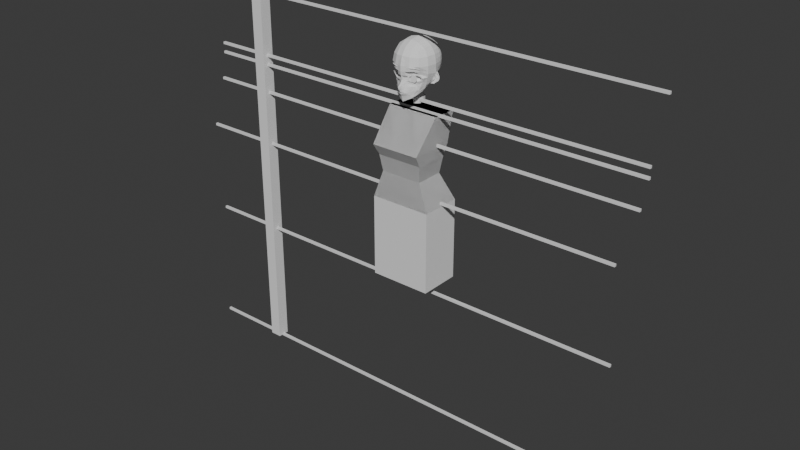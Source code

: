 # Source: Ear1.blend  (saved by Blender 5.0.119; exported with 4.5.12 LTS)
import bpy
from mathutils import Matrix  # noqa: F401  (used for matrix-valued properties, if any)

bpy.ops.wm.read_factory_settings(use_empty=True)
scene = bpy.context.scene
scene.name = 'Scene'

# ---- collections
col_collection = bpy.data.collections.new('Collection'); scene.collection.children.link(col_collection)
col_reference = bpy.data.collections.new('Reference'); scene.collection.children.link(col_reference)

# ---- world
world_world = bpy.data.worlds.new('World'); scene.world = world_world
world_world.use_nodes = True; world_world.node_tree.nodes.clear()
_N = world_world.node_tree.nodes; _L = world_world.node_tree.links
n0 = _N.new('ShaderNodeOutputWorld'); n0.name = 'World Output'; n0.location = (200, 100)
n1 = _N.new('ShaderNodeBackground'); n1.name = 'Background'; n1.location = (-200, 100)
n1.inputs[0].default_value = (0.05088, 0.05088, 0.05088, 1.0)
_L.new(n1.outputs[0], n0.inputs[0])
n0.is_active_output = True
world_world.color = (0.05088, 0.05088, 0.05088)
world_world.sun_shadow_jitter_overblur = 0.0

# ---- meshes
me_cube_022 = bpy.data.meshes.new('Cube.022')
me_cube_022.from_pydata([(-0.1284, -0.09235, 0.9399), (-0.109, -0.01943, 1.3), (-0.1284, 0.08171, 0.9399), (-0.109, 0.08472, 1.3), (0.1284, -0.09235, 0.9399), (0.109, -0.01943, 1.3), (0.1284, 0.08171, 0.9399), (0.109, 0.08472, 1.3), (-0.08744, -0.08608, 1.055), (-0.09657, -0.09671, 1.124), (-0.1023, -0.124, 1.172), (-0.1023, 0.06224, 1.172), (-0.09657, 0.04543, 1.124), (-0.08744, 0.03371, 1.055), (0.1023, 0.06224, 1.172), (0.09657, 0.04543, 1.124), (0.08744, 0.03371, 1.055), (0.1023, -0.124, 1.172), (0.09657, -0.09671, 1.124), (0.08744, -0.08608, 1.055), (0.0, 0.08171, 0.9399), (0.0, 0.08472, 1.3), (0.0, -0.09235, 0.9399), (0.0, -0.01943, 1.3), (0.0, -0.08608, 1.055), (0.0, -0.09671, 1.124), (0.0, -0.124, 1.172), (0.0, 0.03371, 1.055), (0.0, 0.04543, 1.124), (0.0, 0.06224, 1.172), (0.1284, -0.09235, 0.5999), (0.1284, 0.08171, 0.5999), (0.0, -0.09235, 0.5999), (0.0, 0.08171, 0.5999)], [], [(10, 1, 3, 11), (29, 21, 7, 14), (14, 7, 5, 17), (26, 23, 1, 10), (20, 6, 31, 33), (21, 3, 1, 23), (22, 24, 8, 0), (24, 25, 9, 8), (25, 26, 10, 9), (6, 16, 19, 4), (16, 15, 18, 19), (15, 14, 17, 18), (20, 27, 16, 6), (27, 28, 15, 16), (28, 29, 14, 15), (0, 8, 13, 2), (8, 9, 12, 13), (9, 10, 11, 12), (12, 11, 29, 28), (13, 12, 28, 27), (2, 13, 27, 20), (18, 17, 26, 25), (19, 18, 25, 24), (4, 19, 24, 22), (7, 21, 23, 5), (2, 20, 22, 0), (17, 5, 23, 26), (11, 3, 21, 29), (33, 31, 30, 32), (4, 22, 32, 30), (22, 20, 33, 32), (6, 4, 30, 31)])
_uv = me_cube_022.uv_layers.new(name='UVMap')
_uv.uv.foreach_set('vector', [0.5625, 0.0, 0.625, 0.0, 0.625, 0.25, 0.5625, 0.25, 0.5625, 0.375, 0.625, 0.375, 0.625, 0.5, 0.5625, 0.5, 0.5625, 0.5, 0.625, 0.5, 0.625, 0.75, 0.5625, 0.75, 0.5625, 0.875, 0.625, 0.875, 0.625, 1.0, 0.5625, 1.0, 0.375, 0.375, 0.375, 0.5, 0.375, 0.5, 0.375, 0.375, 0.75, 0.5, 0.875, 0.5, 0.875, 0.75, 0.75, 0.75, 0.375, 0.875, 0.4375, 0.875, 0.4375, 1.0, 0.375, 1.0, 0.4375, 0.875, 0.5, 0.875, 0.5, 1.0, 0.4375, 1.0, 0.5, 0.875, 0.5625, 0.875, 0.5625, 1.0, 0.5, 1.0, 0.375, 0.5, 0.4375, 0.5, 0.4375, 0.75, 0.375, 0.75, 0.4375, 0.5, 0.5, 0.5, 0.5, 0.75, 0.4375, 0.75, 0.5, 0.5, 0.5625, 0.5, 0.5625, 0.75, 0.5, 0.75, 0.375, 0.375, 0.4375, 0.375, 0.4375, 0.5, 0.375, 0.5, 0.4375, 0.375, 0.5, 0.375, 0.5, 0.5, 0.4375, 0.5, 0.5, 0.375, 0.5625, 0.375, 0.5625, 0.5, 0.5, 0.5, 0.375, 0.0, 0.4375, 0.0, 0.4375, 0.25, 0.375, 0.25, 0.4375, 0.0, 0.5, 0.0, 0.5, 0.25, 0.4375, 0.25, 0.5, 0.0, 0.5625, 0.0, 0.5625, 0.25, 0.5, 0.25, 0.5, 0.25, 0.5625, 0.25, 0.5625, 0.375, 0.5, 0.375, 0.4375, 0.25, 0.5, 0.25, 0.5, 0.375, 0.4375, 0.375, 0.375, 0.25, 0.4375, 0.25, 0.4375, 0.375, 0.375, 0.375, 0.5, 0.75, 0.5625, 0.75, 0.5625, 0.875, 0.5, 0.875, 0.4375, 0.75, 0.5, 0.75, 0.5, 0.875, 0.4375, 0.875, 0.375, 0.75, 0.4375, 0.75, 0.4375, 0.875, 0.375, 0.875, 0.625, 0.5, 0.75, 0.5, 0.75, 0.75, 0.625, 0.75, 0.125, 0.5, 0.25, 0.5, 0.25, 0.75, 0.125, 0.75, 0.5625, 0.75, 0.625, 0.75, 0.625, 0.875, 0.5625, 0.875, 0.5625, 0.25, 0.625, 0.25, 0.625, 0.375, 0.5625, 0.375, 0.25, 0.5, 0.375, 0.5, 0.375, 0.75, 0.25, 0.75, 0.375, 0.75, 0.375, 0.875, 0.375, 0.875, 0.375, 0.75, 0.25, 0.75, 0.25, 0.5, 0.25, 0.5, 0.25, 0.75, 0.375, 0.5, 0.375, 0.75, 0.375, 0.75, 0.375, 0.5])
me_cube_022.update()
me_cylinder = bpy.data.meshes.new('Cylinder')
me_cylinder.from_pydata([(0.0, 1.0, -1.0), (0.0, 1.0, 1.0), (0.0, -1.0, -1.0), (0.0, -1.0, 1.0), (-0.3827, -0.9239, -1.0), (-0.3827, -0.9239, 1.0), (-0.7071, -0.7071, -1.0), (-0.7071, -0.7071, 1.0), (-0.9239, -0.3827, -1.0), (-0.9239, -0.3827, 1.0), (-1.0, 0.0, -1.0), (-1.0, 0.0, 1.0), (-0.9239, 0.3827, -1.0), (-0.9239, 0.3827, 1.0), (-0.7071, 0.7071, -1.0), (-0.7071, 0.7071, 1.0), (-0.3827, 0.9239, -1.0), (-0.3827, 0.9239, 1.0)], [], [(2, 3, 5, 4), (4, 5, 7, 6), (6, 7, 9, 8), (8, 9, 11, 10), (10, 11, 13, 12), (12, 13, 15, 14), (14, 15, 17, 16), (16, 17, 1, 0)])
_uv = me_cylinder.uv_layers.new(name='UVMap')
_uv.uv.foreach_set('vector', [0.5, 0.5, 0.5, 1.0, 0.4375, 1.0, 0.4375, 0.5, 0.4375, 0.5, 0.4375, 1.0, 0.375, 1.0, 0.375, 0.5, 0.375, 0.5, 0.375, 1.0, 0.3125, 1.0, 0.3125, 0.5, 0.3125, 0.5, 0.3125, 1.0, 0.25, 1.0, 0.25, 0.5, 0.25, 0.5, 0.25, 1.0, 0.1875, 1.0, 0.1875, 0.5, 0.1875, 0.5, 0.1875, 1.0, 0.125, 1.0, 0.125, 0.5, 0.125, 0.5, 0.125, 1.0, 0.0625, 1.0, 0.0625, 0.5, 0.0625, 0.5, 0.0625, 1.0, 0.0, 1.0, 0.0, 0.5])
me_cylinder.update()
me_cylinder_002 = bpy.data.meshes.new('Cylinder.002')
me_cylinder_002.from_pydata([(0.02072, 0.8785, -0.5071), (0.3705, 0.8063, -0.7089), (0.667, 0.6008, -0.88), (0.8651, 0.2933, -0.9943), (0.9347, -0.06948, -1.034), (0.8651, -0.4322, -0.9943), (0.667, -0.7398, -0.88), (0.3705, -0.9453, -0.7089), (0.02072, -1.017, -0.5071), (-0.329, -0.9453, -0.3053), (-0.6255, -0.7398, -0.1342), (-0.8237, -0.4322, -0.01986), (-0.8932, -0.06948, 0.02028), (-0.8237, 0.2933, -0.01986), (-0.6255, 0.6008, -0.1342), (-0.329, 0.8063, -0.3053)], [], [(0, 1, 2, 3, 4, 5, 6, 7, 8, 9, 10, 11, 12, 13, 14, 15)])
_uv = me_cylinder_002.uv_layers.new(name='UVMap')
_uv.uv.foreach_set('vector', [0.75, 0.49, 0.8418, 0.4717, 0.9197, 0.4197, 0.9717, 0.3418, 0.99, 0.25, 0.9717, 0.1582, 0.9197, 0.08029, 0.8418, 0.02827, 0.75, 0.01, 0.6582, 0.02827, 0.5803, 0.08029, 0.5283, 0.1582, 0.51, 0.25, 0.5283, 0.3418, 0.5803, 0.4197, 0.6582, 0.4717])
me_cylinder_002.update()
me_cube_003 = bpy.data.meshes.new('Cube.003')
me_cube_003.from_pydata([(0.611, 0.8581, 0.9219), (0.0, 1.02, 1.069), (0.3529, 0.9551, 1.01), (0.6991, 0.9551, 0.6553), (0.7415, 1.002, 0.26), (0.7047, 0.9579, -0.1547), (0.6991, 0.5649, 1.01), (0.7698, 0.13, 1.081), (0.0, 1.318, -0.1951), (0.0, 1.362, 0.26), (0.0, 1.276, 0.7021), (0.373, 1.213, -0.1759), (0.3917, 1.25, 0.26), (0.3741, 1.176, 0.6765), (0.918, 0.5876, -0.1703), (0.9676, 0.6076, 0.26), (0.8998, 0.5882, 0.6765), (1.083, 0.18, -0.2294), (1.083, 0.13, 0.2599), (1.004, 0.13, 0.7085), (0.3741, 0.5882, 1.211), (0.0, 0.6163, 1.302), (0.4019, 0.13, 1.315), (0.0, 0.1608, 1.402), (0.1803, 0.9913, 1.043), (0.507, 0.9061, 0.9655), (0.6546, 0.9061, 0.8168), (0.73, 0.9891, 0.4646), (0.7312, 0.9904, 0.05292), (0.6546, 0.7425, 0.9655), (0.7321, 0.3551, 1.043), (0.0, 1.344, 0.04241), (0.0, 1.341, 0.4858), (0.1928, 1.28, -0.1806), (0.1976, 1.317, 0.26), (0.1894, 1.235, 0.6899), (0.3868, 1.234, 0.04433), (0.3865, 1.232, 0.4737), (0.0, 1.168, 0.8992), (0.3599, 1.084, 0.8578), (0.548, 1.084, 0.6623), (0.5771, 1.146, 0.26), (0.5468, 1.103, -0.1657), (0.9531, 0.6021, 0.04433), (0.9505, 0.6019, 0.4737), (0.9969, 0.3531, -0.1909), (1.028, 0.3742, 0.26), (0.9534, 0.3651, 0.6899), (1.069, 0.1395, 0.0333), (1.053, 0.13, 0.4866), (0.8264, 0.7866, -0.1618), (0.8728, 0.8197, 0.26), (0.8166, 0.7877, 0.6623), (0.8166, 0.5725, 0.8578), (0.8961, 0.13, 0.9014), (0.1894, 0.603, 1.264), (0.3875, 0.3651, 1.264), (0.0, 0.3839, 1.37), (0.206, 0.1352, 1.364), (0.3599, 0.7877, 1.127), (0.0, 0.8331, 1.204), (0.5911, 0.13, 1.207), (0.548, 0.5725, 1.127), (0.1965, 1.3, 0.03994), (0.1951, 1.296, 0.48), (0.1832, 1.133, 0.8803), (0.5218, 1.011, 0.8316), (0.5689, 1.13, 0.4676), (0.5695, 1.132, 0.05018), (1.013, 0.3727, 0.03933), (1.009, 0.3714, 0.48), (0.8602, 0.8113, 0.05018), (0.8582, 0.8107, 0.4676), (0.7501, 0.7588, 0.8316), (0.8607, 0.3584, 0.8803), (0.197, 0.3737, 1.323), (0.5218, 0.7588, 1.061), (0.1832, 0.8123, 1.172), (0.5704, 0.3584, 1.172), (0.6494, -0.5893, -0.9402), (0.632, -0.6212, 0.9428), (0.5807, 0.8851, -0.5577), (0.3348, 1.114, -0.6243), (0.0, 1.131, -0.6048), (0.7842, -0.3005, -0.8909), (0.8353, 0.1087, -0.721), (0.6976, 0.5475, -0.6078), (0.7316, -0.3157, 1.042), (0.7316, -0.7308, 0.6649), (0.7816, -0.7859, 0.2595), (0.0, -1.143, -1.073), (0.3896, -0.8785, -1.013), (0.3542, -0.7308, 1.042), (0.0, -0.7859, 1.092), (0.9968, -0.3424, -0.1422), (1.017, -0.3705, 0.2599), (0.9447, -0.345, 0.6917), (0.4041, -1.045, 0.2564), (0.3809, -0.9653, 0.6913), (0.0, -1.127, -0.2117), (0.0, -1.16, 0.27), (0.0, -1.045, 0.7143), (0.3844, -0.5025, -1.307), (0.0, -0.6069, -1.499), (0.1834, 0.1109, -1.214), (0.0, -0.1677, -1.363), (0.0, 0.7289, -0.9595), (0.1425, 0.5617, -1.069), (0.4152, -0.8161, -1.334), (0.203, 0.2676, -1.144), (0.0, -0.9848, -1.551), (0.5761, 0.05609, -0.9727), (0.6006, -0.3325, -1.115), (0.3809, -0.345, 1.256), (0.0, -0.3705, 1.328), (0.5822, -0.6012, -1.176), (0.3014, 0.6919, -0.9724), (0.0, -0.3715, -1.428), (0.3192, -0.1363, -1.258), (0.4233, 0.0604, -1.104), (0.0, 0.8574, -0.8993), (0.6487, 0.9342, -0.3504), (0.3542, 1.199, -0.384), (0.0, 1.246, -0.3938), (0.8788, -0.2936, -0.5606), (0.813, 0.5766, -0.4013), (0.0, -1.124, -0.5486), (0.3642, 1.217, -0.2789), (0.0, 1.29, -0.2938), (0.9494, -0.3154, -0.3127), (0.9919, 0.131, -0.4055), (0.8708, 0.5799, -0.2832), (0.0, -1.083, -0.4279), (0.6834, 0.9447, -0.2428), (0.1363, -1.101, -1.065), (0.1771, -0.7583, 1.067), (0.2024, -1.088, 0.2512), (0.1905, -1.005, 0.7027), (0.2274, -0.5921, -1.425), (0.1303, -0.0215, -1.295), (0.2059, -0.9186, -1.441), (0.1904, -0.3578, 1.292), (0.201, -0.272, -1.357), (0.0, -1.066, -1.26), (0.2898, -0.973, -1.039), (0.0, -1.217, -0.938), (0.1905, -0.9988, -1.212), (0.137, -1.089, -0.8992), (0.0, -1.144, -1.087), (0.1392, -1.101, -1.074), (0.1859, -1.081, -1.066), (0.0, -1.32, -0.7998), (0.0, -1.22, -0.6619), (0.07701, -1.089, -0.6633), (0.06827, -1.172, -0.8301), (0.06569, -1.159, -0.9327), (0.07367, -1.122, -1.068), (0.04775, -1.19, -0.8803), (0.0, -1.289, -0.8697), (0.4752, 1.013, -0.5867), (0.5179, -0.756, -0.9543), (0.4931, -0.676, 0.9926), (0.5928, -0.9153, 0.2587), (0.5562, -0.848, 0.6781), (0.4877, -0.3896, -1.208), (0.499, -0.7061, -1.254), (0.5562, -0.3304, 1.149), (0.4875, 0.6148, -0.8318), (0.7532, 0.3288, -0.6371), (0.5118, 1.088, -0.3665), (0.5297, 1.101, -0.2648), (0.7053, -0.6265, -0.2351), (0.3707, -0.8381, -0.2303), (0.773, -0.6041, -0.4635), (0.422, -0.8319, -0.5449), (0.3023, -0.8806, -0.3045), (0.3507, -0.8848, -0.4851), (0.3259, -0.8968, -0.4334), (0.5501, -0.7313, -0.1816), (0.5294, -0.7332, -0.5485), (0.802, -0.6025, -0.3242), (0.09702, -0.3304, -1.401), (0.07586, -1.123, -1.08), (0.113, -0.5996, -1.463), (0.06264, -0.1125, -1.343), (0.1016, -0.9541, -1.499), (0.09607, -1.038, -1.241), (0.0, -1.034, -1.371), (0.213, -0.9529, -1.294), (0.1014, -0.9961, -1.349), (0.6137, 0.9148, -0.4576), (0.749, -0.5532, -0.7337), (0.3438, 1.166, -0.4992), (0.0, 1.191, -0.4951), (0.837, -0.2876, -0.7322), (0.9379, 0.1247, -0.5537), (0.7555, 0.566, -0.5129), (0.382, -0.879, -0.7641), (0.4927, 1.059, -0.4734), (0.5304, -0.7348, -0.7507), (0.6988, -0.318, -1.015), (0.6716, 0.0634, -0.8646), (0.6075, -0.5978, -1.071), (0.3721, -0.873, -1.177), (0.49, -0.7531, -1.122), (0.1669, -1.02, -0.7759), (0.0, -1.335, -0.7235), (0.07646, -1.139, -0.7486), (0.1739, -1.086, -1.065), (0.2458, -1.009, -0.9636), (0.3461, -0.9211, -0.9117), (0.1755, -1.086, -1.07), (0.2762, -0.9661, -1.136), (0.7442, -0.6103, -0.1994), (0.77, -0.5708, -0.1685), (0.2138, -0.9593, -0.08329), (0.3602, -0.8461, -0.1698), (0.805, -0.5303, -0.545), (0.7903, -0.5844, -0.4899), (0.3168, -0.8381, -0.5704), (0.3107, -0.8484, -0.6573), (0.2191, -1.051, -0.199), (0.2542, -0.9148, -0.2475), (0.1599, -0.956, -0.5205), (0.05576, -1.056, -0.5423), (0.1633, -0.9336, -0.4446), (0.06365, -1.022, -0.4414), (0.5679, -0.7271, -0.1324), (0.5693, -0.7198, -0.1008), (0.5348, -0.6968, -0.6703), (0.5305, -0.7031, -0.591), (0.894, -0.5337, -0.325), (0.8639, -0.5835, -0.3256), (0.166, -0.9826, -0.6471), (0.4642, 0.9416, -0.6916), (0.0, 1.057, -0.7134), (0.3281, 1.032, -0.7466), (0.5504, 0.8598, -0.6369), (0.61, 0.5605, -0.7085), (0.1874, 0.4269, -1.103), (0.3733, 0.3971, -0.9944), (0.8281, 0.3907, -0.4424), (0.9072, 0.3854, -0.3072), (0.7958, 0.3612, -0.5448), (0.53, 0.35, -0.8583), (0.657, 0.3176, -0.7429), (0.6478, 0.732, -0.5717), (0.3226, 0.9036, -0.8635), (0.0, 0.9662, -0.8144), (0.7511, 0.76, -0.3659), (0.7926, 0.7716, -0.2602), (0.4717, 0.8146, -0.7757), (0.7013, 0.7467, -0.472), (0.5791, 0.7429, -0.6708), (0.1725, 1.155, -0.6315), (0.07643, 0.6618, -1.025), (0.1395, 0.8233, -0.9655), (0.1812, 1.249, -0.3925), (0.1857, 1.278, -0.2885), (0.1766, 1.209, -0.5076), (0.1686, 1.076, -0.7529), (0.1612, 0.9666, -0.8668), (0.7566, -0.7583, 0.4622), (0.9808, -0.3578, 0.4758), (0.3925, -1.005, 0.4738), (0.0, -1.111, 0.4952), (0.1964, -1.046, 0.477), (0.5745, -0.8816, 0.4684), (0.6818, -0.676, 0.8039), (0.8382, -0.3304, 0.8671), (0.3676, -0.848, 0.8668), (0.0, -0.9153, 0.9033), (0.1838, -0.8816, 0.8851), (0.5247, -0.762, 0.8354), (1.007, -0.359, 0.01056), (0.0, -1.158, -0.01845), (0.7734, -0.6619, 0.01214), (0.5782, -0.9159, 0.03284), (0.3705, -1.052, 0.01417), (0.1762, -1.106, -0.01026), (0.0, -1.105, -0.3198), (0.2941, -0.8952, -0.373), (0.07028, -1.013, -0.3213), (0.1622, -0.9242, -0.343), (0.405, 1.063, -0.6055), (0.6014, -0.6978, -0.943), (0.4577, 1.162, -0.1735), (0.5421, -0.6597, -1.219), (0.3945, 0.6534, -0.9021), (0.5442, -0.3611, -1.162), (0.433, 1.143, -0.3753), (0.4469, 1.159, -0.2718), (0.6377, -0.6803, -0.5309), (0.6045, -0.644, -0.7422), (0.4182, 1.112, -0.4863), (0.5561, -0.6745, -1.097), (0.6415, -0.6437, -0.5744), (0.6417, -0.6136, -0.6456), (0.3962, 0.9867, -0.7191), (0.4997, 0.05824, -1.038), (0.4516, 0.3736, -0.9263), (0.3972, 0.8591, -0.8196), (0.1494, -1.103, -1.04), (0.0, -1.156, -1.121), (0.2146, -1.061, -1.062), (0.0, -1.165, -1.05), (0.1648, -1.087, -1.101), (0.07985, -1.135, -1.043), (0.08796, -1.128, -1.11), (0.196, -1.075, -1.046), (0.2049, -1.064, -1.084), (0.0, -1.133, -1.157), (0.2402, -1.03, -1.054), (0.0, -1.192, -1.011), (0.1773, -1.055, -1.142), (0.07581, -1.144, -0.9985), (0.09275, -1.101, -1.149), (0.2103, -1.054, -1.014), (0.2296, -1.029, -1.104), (0.1449, -1.097, -0.9888), (0.7142, -0.6184, -0.2185), (0.5541, -0.7292, -0.1664), (0.8408, -0.593, -0.3263), (0.3646, -0.8421, -0.1991), (0.2764, -0.8977, -0.2753), (0.7832, -0.5942, -0.4767), (0.5297, -0.7182, -0.5698), (0.3711, -0.835, -0.5572), (0.2459, -0.9152, -0.4404), (0.2566, -0.9204, -0.5043), (0.2272, -0.9097, -0.358), (0.6392, -0.662, -0.5528), (0.07265, -1.154, -0.7865), (0.0, -1.328, -0.762), (0.153, -1.052, -0.833), (0.7142, -0.6184, -0.2185), (0.5541, -0.7292, -0.1664), (0.8408, -0.593, -0.3263), (0.3646, -0.8421, -0.1991), (0.2764, -0.8977, -0.2753), (0.7832, -0.5942, -0.4767), (0.5297, -0.7182, -0.5698), (0.3711, -0.835, -0.5572), (0.2459, -0.9152, -0.4404), (0.2566, -0.9204, -0.5043), (0.2272, -0.9097, -0.358), (0.6392, -0.662, -0.5528), (0.7053, -0.6265, -0.2351), (0.3707, -0.8381, -0.2303), (0.773, -0.6041, -0.4635), (0.422, -0.8319, -0.5449), (0.3023, -0.8806, -0.3045), (0.3507, -0.8848, -0.4851), (0.3259, -0.8968, -0.4334), (0.5501, -0.7313, -0.1816), (0.5294, -0.7332, -0.5485), (0.802, -0.6025, -0.3242), (0.2941, -0.8952, -0.373), (0.6377, -0.6803, -0.5309), (0.6988, -0.5923, -0.2401), (0.375, -0.797, -0.2355), (0.7643, -0.5707, -0.4611), (0.4247, -0.791, -0.5398), (0.3089, -0.8382, -0.3072), (0.3557, -0.8422, -0.4819), (0.3317, -0.8538, -0.4319), (0.5487, -0.6938, -0.1883), (0.5286, -0.6956, -0.5432), (0.7924, -0.5691, -0.3262), (0.3009, -0.8523, -0.3735), (0.6334, -0.6444, -0.5263), (0.6676, -0.4722, -0.2639), (0.396, -0.644, -0.26), (0.7226, -0.4541, -0.4493), (0.4377, -0.639, -0.5154), (0.3405, -0.6785, -0.3202), (0.3798, -0.6819, -0.4668), (0.3597, -0.6917, -0.4249), (0.5417, -0.5574, -0.2205), (0.5248, -0.5589, -0.5182), (0.7462, -0.4528, -0.3362), (0.3338, -0.6904, -0.3758), (0.6128, -0.5159, -0.504), (0.3786, -0.66, -0.3792), (0.4953, -0.5811, -0.4006), (0.6211, -0.4862, -0.4255), (0.7664, -0.1129, -0.8277), (1.05, -0.1203, 0.2599), (0.8671, -0.1002, 0.8843), (0.3518, -0.3194, -1.283), (0.0, -0.4892, -1.464), (0.5884, -0.1382, -1.044), (0.9081, -0.09974, -0.5407), (0.9748, -0.1038, -0.3342), (0.1982, -0.1113, 1.328), (0.2142, -0.4321, -1.391), (0.5737, -0.1002, 1.178), (0.4555, -0.1646, -1.156), (0.105, -0.465, -1.432), (0.8536, -0.1016, -0.7003), (0.6852, -0.1273, -0.9399), (1.038, -0.1097, 0.02193), (0.9743, -0.1075, 0.7001), (0.3914, -0.1075, 1.285), (0.7507, -0.09287, 1.062), (1.017, -0.1139, 0.4812), (0.5219, -0.1514, -1.1), (1.026, -0.1074, -0.1652), (0.0, -0.1049, 1.373), (0.4299, 0.9306, 0.9878), (0.461, 1.13, 0.6694), (0.4844, 1.198, 0.26), (1.121, 0.3077, -0.3229), (0.4965, 0.13, 1.261), (0.461, 0.5804, 1.169), (0.4408, 1.048, 0.8447), (0.4777, 1.181, 0.4707), (0.4781, 1.183, 0.04726), (0.4408, 0.7732, 1.094), (0.479, 0.3617, 1.218), (0.4237, -0.7034, 1.017), (0.4984, -0.98, 0.2576), (0.4686, -0.9067, 0.6847), (0.4685, -0.3377, 1.202), (0.4604, -0.7847, -0.206), (0.3864, -0.8583, -0.515), (0.2744, -0.9495, -0.77), (0.1551, -1.093, -1.065), (0.1914, -1.049, -0.9314), (0.3915, -0.8396, -0.09202), (0.464, -0.7866, -0.1511), (0.2384, -0.9155, -0.6522), (0.2383, -0.897, -0.5455), (0.4835, -0.9433, 0.4711), (0.4461, -0.805, 0.8511), (0.4743, -0.9838, 0.0235), (0.1727, -1.089, -1.043), (0.1776, -1.076, -1.001), (0.3139, -0.8777, -0.5307), (0.4594, -0.7857, -0.1827), (0.2496, -0.9866, -0.8723), (0.4604, -0.7847, -0.206), (0.3864, -0.8583, -0.515), (0.4619, -0.7454, -0.2119), (0.3902, -0.8166, -0.5109), (0.4688, -0.6007, -0.2402), (0.4087, -0.6604, -0.4911), (0.437, -0.6206, -0.3899), (0.4825, -0.1039, 1.232), (1.191, 0.2176, -0.3717), (1.023, 0.1956, -0.667), (1.106, 0.215, -0.5893), (1.031, 0.2983, -0.5559), (1.161, 0.2231, -0.4795), (1.095, 0.3045, -0.431), (0.9501, 0.1676, -0.7226), (0.9017, 0.2554, -0.6946), (0.9482, 0.2928, -0.6438), (1.17, 0.2016, -0.2814), (0.8642, 0.1314, -0.7395), (0.8093, 0.2708, -0.6735), (1.039, 0.326, -0.2584), (0.9759, 0.3588, -0.3784), (0.9055, 0.3657, -0.5093), (0.8523, 0.3403, -0.604), (0.8866, 0.06338, -0.625), (0.9497, 0.07111, -0.5177), (1.179, 0.2135, -0.2597), (1.215, 0.2293, -0.3622), (0.9944, 0.09235, -0.381), (0.8268, 0.1271, -0.7709), (0.7712, 0.07972, -0.7702), (1.072, 0.1687, -0.1949), (1.024, 0.2152, -0.6995), (1.141, 0.2314, -0.6141), (1.207, 0.2424, -0.4885), (0.9547, 0.1705, -0.7583), (0.9863, 0.2013, -0.5029), (1.062, 0.2128, -0.554), (0.9987, 0.1894, -0.4345), (0.9901, 0.1653, -0.397), (0.9532, 0.1876, -0.5488), (0.9992, 0.1944, -0.6282), (1.106, 0.2154, -0.446), (0.9282, 0.1671, -0.5641), (1.075, 0.2316, -0.2929), (0.9059, 0.1619, -0.6797), (1.137, 0.2326, -0.3744), (0.8753, 0.1416, -0.6805), (1.059, 0.1984, -0.255), (0.95, 0.1761, -0.681), (0.9086, 0.09766, -0.5994), (0.9109, 0.1533, -0.6156), (0.9702, 0.134, -0.4928), (1.01, 0.1266, -0.3475), (1.056, 0.2071, -0.3738), (1.012, 0.163, -0.3465), (0.9564, 0.1845, -0.5991), (1.019, 0.2079, -0.5208), (0.9442, 0.1646, -0.4802), (0.9606, 0.1999, -0.4883), (0.9302, 0.1777, -0.5296), (0.9665, 0.1778, -0.4201), (0.9303, 0.1661, -0.5167), (0.9583, 0.1679, -0.4359), (0.9694, 0.193, -0.4442), (0.9428, 0.1913, -0.5199), (0.8992, 0.2083, -0.4525), (0.9069, 0.1938, -0.4581), (0.911, 0.2116, -0.4605), (0.9102, 0.1964, -0.4832), (0.8803, 0.2305, -0.4027), (0.9113, 0.1891, -0.4812), (0.9002, 0.203, -0.4276), (0.9022, 0.2268, -0.4283), (0.9153, 0.2023, -0.4835), (0.9216, 0.1872, -0.5054), (0.9283, 0.1969, -0.4989), (0.9351, 0.2043, -0.4734), (0.9374, 0.2046, -0.4384), (0.9261, 0.1792, -0.4688), (0.9306, 0.1843, -0.4358), (0.9217, 0.1793, -0.4957), (0.9333, 0.1964, -0.4174), (0.8661, 0.04349, -0.6614), (0.9327, 0.03485, -0.5198), (1.001, 0.0819, -0.35), (0.8927, 0.1127, -0.6176), (1.004, 0.1147, -0.3763), (0.9241, 0.1465, -0.5543), (0.956, 0.1487, -0.4865), (0.9847, 0.148, -0.3873), (0.9669, 0.1011, -0.5656), (1.005, 0.11, -0.5201), (1.022, 0.1162, -0.4588), (0.9879, 0.09231, -0.5228), (1.001, 0.1244, -0.5103), (0.9539, 0.08343, -0.5761), (1.014, 0.1023, -0.4587), (0.9748, 0.1171, -0.5475), (1.016, 0.1273, -0.462), (0.0, 0.7932, -0.9294), (0.2219, 0.6268, -1.021), (0.3132, 0.164, -1.124), (0.0, -0.2696, -1.396), (0.2513, -0.0127, -1.236), (0.1656, -0.1467, -1.326), (0.07983, -0.2214, -1.372), (0.2803, 0.412, -1.049), (0.108, 0.7425, -0.9951)], [(346, 341), (345, 339), (344, 343), (343, 345), (341, 342), (342, 344), (340, 346), (337, 340), (338, 336), (339, 338), (335, 337), (336, 335)], [(8, 31, 63, 33), (31, 9, 34, 63), (63, 34, 12, 36), (33, 63, 36, 11), (9, 32, 64, 34), (32, 10, 35, 64), (64, 35, 13, 37), (34, 64, 37, 12), (10, 38, 65, 35), (38, 1, 24, 65), (65, 24, 2, 39), (35, 65, 39, 13), (410, 415, 66, 40), (415, 409, 25, 66), (66, 25, 0, 26), (40, 66, 26, 3), (411, 416, 67, 41), (416, 410, 40, 67), (67, 40, 3, 27), (41, 67, 27, 4), (286, 417, 68, 42), (417, 411, 41, 68), (68, 41, 4, 28), (42, 68, 28, 5), (14, 43, 69, 45), (43, 15, 46, 69), (69, 46, 18, 48), (45, 69, 48, 472), (15, 44, 70, 46), (44, 16, 47, 70), (70, 47, 19, 49), (46, 70, 49, 18), (5, 28, 71, 50), (28, 4, 51, 71), (71, 51, 15, 43), (50, 71, 43, 14), (4, 27, 72, 51), (27, 3, 52, 72), (72, 52, 16, 44), (51, 72, 44, 15), (3, 26, 73, 52), (26, 0, 29, 73), (73, 29, 6, 53), (52, 73, 53, 16), (16, 53, 74, 47), (53, 6, 30, 74), (74, 30, 7, 54), (47, 74, 54, 19), (20, 55, 75, 56), (55, 21, 57, 75), (75, 57, 23, 58), (56, 75, 58, 22), (0, 25, 76, 29), (409, 2, 59, 418), (418, 59, 20, 414), (29, 76, 62, 6), (2, 24, 77, 59), (24, 1, 60, 77), (77, 60, 21, 55), (59, 77, 55, 20), (6, 62, 78, 30), (414, 20, 56, 419), (419, 56, 22, 413), (30, 78, 61, 7), (170, 42, 5, 133), (258, 33, 11, 127), (401, 387, 95, 274), (405, 402, 96, 263), (250, 50, 14, 131), (388, 404, 87, 269), (269, 87, 80, 268), (263, 96, 88, 262), (393, 407, 94, 129), (455, 450, 482, 490), (266, 137, 101, 265), (400, 200, 112, 391), (433, 422, 98, 264), (434, 420, 92, 270), (272, 135, 93, 271), (138, 102, 108, 140), (289, 112, 115, 287), (316, 311, 143, 186), (254, 82, 236, 260), (159, 81, 237, 234), (548, 240, 119, 543), (200, 202, 115, 112), (406, 299, 111, 391), (204, 203, 108, 165), (394, 408, 114, 141), (546, 545, 118, 142), (141, 114, 93, 135), (423, 113, 92, 420), (448, 403, 113, 423), (395, 389, 102, 138), (549, 542, 107, 255), (244, 167, 238, 245), (201, 245, 168, 471), (319, 147, 155, 315), (463, 462, 454, 452), (399, 392, 124, 194), (252, 249, 125, 196), (259, 257, 122, 192), (198, 169, 121, 190), (461, 467, 468, 412), (392, 393, 129, 124), (249, 250, 131, 125), (257, 258, 127, 122), (169, 170, 133, 121), (398, 395, 138, 183), (113, 141, 135, 92), (547, 546, 142, 181), (403, 394, 141, 113), (203, 188, 140, 108), (183, 138, 140, 185), (270, 92, 135, 272), (264, 98, 137, 266), (304, 309, 208, 150), (189, 187, 110, 185), (306, 310, 211, 149), (206, 207, 153, 152), (145, 155, 157, 158), (154, 157, 155, 147), (315, 155, 145, 313), (158, 157, 154, 151), (290, 291, 170, 169), (294, 290, 169, 198), (86, 196, 243, 168), (300, 288, 167, 244), (404, 396, 166, 87), (87, 166, 161, 80), (295, 204, 165, 287), (284, 159, 234, 298), (102, 164, 165, 108), (268, 80, 161, 273), (262, 88, 163, 267), (291, 286, 42, 170), (188, 189, 185, 140), (103, 183, 185, 110), (544, 547, 181, 117), (390, 398, 183, 103), (314, 316, 186, 146), (146, 186, 189, 188), (186, 143, 187, 189), (285, 293, 199, 160), (284, 294, 198, 159), (159, 198, 190, 81), (254, 259, 192, 82), (246, 252, 196, 86), (84, 194, 191, 79), (386, 399, 194, 84), (470, 460, 456, 476), (160, 199, 197, 210, 91), (285, 160, 204, 295), (160, 91, 203, 204), (84, 79, 202, 200), (386, 84, 200, 400), (91, 144, 212, 203), (151, 154, 332, 333), (147, 334, 332, 154), (91, 210, 209, 144), (437, 428, 147, 319), (428, 440, 334, 147), (203, 212, 146, 188), (318, 212, 144, 312), (429, 215, 216, 430), (230, 219, 220, 229), (215, 221, 222, 216), (432, 223, 233, 431), (226, 224, 223, 225), (282, 226, 225, 283), (214, 228, 227, 213), (296, 230, 229, 297), (232, 218, 217, 231), (213, 232, 231, 214), (276, 89, 162, 277), (274, 95, 89, 276), (320, 321, 178, 171), (214, 231, 129, 94), (322, 320, 171, 180), (278, 97, 136, 279), (435, 421, 97, 278), (323, 324, 175, 172), (439, 323, 172, 424), (129, 231, 217, 124), (293, 297, 229, 199), (325, 322, 180, 173), (331, 325, 173, 292), (194, 124, 217, 191), (426, 431, 233, 205), (438, 327, 174, 425), (199, 229, 220, 197), (327, 326, 179, 174), (282, 221, 99, 280), (330, 328, 177, 281), (279, 136, 100, 275), (224, 126, 152, 153), (224, 226, 132, 126), (328, 329, 176, 177), (205, 233, 153, 207), (153, 233, 223, 224), (261, 247, 116, 256), (301, 251, 167, 288), (251, 253, 238, 167), (253, 237, 81, 246), (245, 238, 86, 168), (543, 119, 118, 545), (397, 164, 102, 389), (299, 300, 244, 111), (125, 131, 242, 241), (196, 125, 241, 243), (111, 244, 245, 201), (542, 116, 240, 548), (131, 14, 45, 242), (238, 253, 246, 86), (234, 237, 253, 251), (298, 234, 251, 301), (260, 236, 247, 261), (81, 190, 252, 246), (121, 133, 250, 249), (190, 121, 249, 252), (133, 5, 50, 250), (235, 260, 261, 248), (248, 261, 256, 120), (83, 193, 259, 254), (123, 128, 258, 257), (193, 123, 257, 259), (541, 549, 255, 106), (83, 254, 260, 235), (128, 8, 33, 258), (89, 262, 267, 162), (97, 264, 266, 136), (421, 433, 264, 97), (136, 266, 265, 100), (95, 263, 262, 89), (387, 405, 263, 95), (88, 268, 273, 163), (98, 270, 272, 137), (137, 272, 271, 101), (422, 434, 270, 98), (96, 269, 268, 88), (402, 388, 269, 96), (221, 279, 275, 99), (429, 435, 278, 215), (215, 278, 279, 221), (94, 274, 276, 214), (214, 276, 277, 228), (407, 401, 274, 94), (324, 330, 281, 175), (226, 282, 280, 132), (221, 282, 283, 222), (236, 298, 301, 247), (119, 240, 300, 299), (247, 301, 288, 116), (326, 331, 292, 179), (191, 217, 297, 293), (218, 296, 297, 217), (79, 285, 295, 202), (82, 192, 294, 284), (79, 191, 293, 285), (127, 11, 286, 291), (82, 284, 298, 236), (202, 295, 287, 115), (240, 116, 288, 300), (192, 122, 290, 294), (122, 127, 291, 290), (397, 119, 299, 406), (164, 289, 287, 165), (211, 310, 304, 150), (427, 436, 302, 134), (149, 182, 308, 306), (156, 307, 305, 90), (314, 318, 310, 306), (312, 317, 309, 304), (134, 302, 307, 156), (182, 148, 303, 308), (144, 209, 317, 312), (146, 212, 318, 314), (310, 318, 312, 304), (436, 437, 319, 302), (306, 308, 316, 314), (307, 315, 313, 305), (302, 319, 315, 307), (308, 303, 311, 316), (230, 296, 331, 326), (222, 283, 330, 324), (225, 223, 329, 328), (283, 225, 328, 330), (219, 230, 326, 327), (432, 219, 327, 438), (296, 218, 325, 331), (218, 232, 322, 325), (430, 216, 323, 439), (216, 222, 324, 323), (232, 213, 320, 322), (213, 227, 321, 320), (440, 210, 197, 426), (333, 332, 207, 206), (332, 334, 205, 207), (175, 281, 357, 351), (171, 178, 354, 347), (292, 173, 349, 358), (425, 174, 350, 442), (424, 172, 348, 441), (179, 292, 358, 355), (177, 176, 352, 353), (174, 179, 355, 350), (173, 180, 356, 349), (281, 177, 353, 357), (172, 175, 351, 348), (180, 171, 347, 356), (351, 357, 369, 363), (441, 348, 360, 443), (355, 358, 370, 367), (353, 352, 364, 365), (358, 349, 361, 370), (350, 355, 367, 362), (349, 356, 368, 361), (357, 353, 365, 369), (348, 351, 363, 360), (356, 347, 359, 368), (347, 354, 366, 359), (442, 350, 362, 444), (361, 368, 380, 373), (369, 365, 377, 381), (360, 363, 375, 372), (368, 359, 371, 380), (359, 366, 378, 371), (444, 362, 374, 446), (363, 369, 381, 375), (443, 360, 372, 445), (367, 370, 382, 379), (365, 364, 376, 377), (370, 361, 373, 382), (362, 367, 379, 374), (375, 381, 383, 372), (381, 377, 376, 383), (445, 447, 384, 378), (447, 446, 374, 384), (378, 384, 385, 371), (384, 374, 379, 385), (371, 385, 373, 380), (385, 379, 382, 373), (164, 397, 406, 289), (472, 48, 401, 407), (19, 54, 388, 402), (18, 49, 405, 387), (119, 397, 389, 118), (471, 386, 400, 201), (471, 524, 399, 386), (117, 181, 398, 390), (7, 61, 396, 404), (22, 58, 394, 403), (181, 142, 395, 398), (525, 526, 393, 392), (524, 525, 392, 399), (142, 118, 389, 395), (413, 22, 403, 448), (58, 23, 408, 394), (289, 406, 391, 112), (201, 400, 391, 111), (526, 472, 407, 393), (54, 7, 404, 388), (49, 19, 402, 405), (48, 18, 387, 401), (61, 413, 448, 396), (383, 376, 446, 447), (372, 383, 447, 445), (366, 443, 445, 378), (364, 444, 446, 376), (352, 442, 444, 364), (354, 441, 443, 366), (178, 424, 441, 354), (176, 425, 442, 352), (334, 440, 426, 205), (227, 430, 439, 321), (223, 432, 438, 329), (309, 317, 437, 436), (208, 309, 436, 427), (228, 277, 435, 429), (163, 273, 434, 422), (162, 267, 433, 421), (329, 438, 425, 176), (197, 220, 431, 426), (321, 439, 424, 178), (277, 162, 421, 435), (219, 432, 431, 220), (228, 429, 430, 227), (209, 210, 440, 428), (317, 209, 428, 437), (396, 448, 423, 166), (166, 423, 420, 161), (273, 161, 420, 434), (267, 163, 422, 433), (78, 419, 413, 61), (62, 414, 419, 78), (76, 418, 414, 62), (25, 409, 418, 76), (36, 12, 411, 417), (11, 36, 417, 286), (37, 13, 410, 416), (12, 37, 416, 411), (39, 2, 409, 415), (13, 39, 415, 410), (454, 412, 468, 475), (457, 452, 474, 473), (452, 454, 475, 474), (456, 457, 473, 476), (462, 461, 412, 454), (449, 458, 485, 487), (459, 455, 490, 486), (464, 463, 452, 457), (460, 464, 457, 456), (527, 85, 488, 492), (451, 453, 483, 478), (168, 243, 464, 460), (243, 241, 463, 464), (480, 531, 504, 502), (458, 17, 489, 485), (242, 45, 461, 462), (471, 168, 460, 470), (45, 472, 467, 461), (241, 242, 462, 463), (85, 459, 486, 488), (469, 466, 535, 538), (458, 449, 468, 467), (528, 469, 538, 534), (459, 85, 471, 470), (85, 527, 524, 471), (494, 17, 472, 526), (451, 450, 473, 474), (453, 451, 474, 475), (450, 455, 476, 473), (449, 453, 475, 468), (17, 458, 467, 472), (455, 459, 470, 476), (495, 498, 478, 483), (498, 497, 482, 478), (497, 486, 490, 482), (485, 495, 483, 487), (489, 496, 495, 485), (492, 488, 486, 497), (529, 484, 501, 503), (531, 530, 499, 504), (17, 494, 496, 489), (484, 481, 506, 501), (453, 449, 487, 483), (450, 451, 478, 482), (484, 529, 527, 492), (493, 130, 540, 536), (130, 528, 534, 540), (480, 479, 495, 496), (481, 484, 492, 497), (477, 481, 497, 498), (479, 477, 498, 495), (531, 480, 496, 494), (522, 516, 510, 512), (521, 520, 508, 513), (516, 517, 515, 510), (518, 519, 514, 509), (481, 477, 500, 506), (479, 480, 502, 505), (530, 529, 503, 499), (477, 479, 505, 500), (508, 512, 510, 507), (507, 510, 515, 509), (511, 507, 509, 514), (513, 508, 507, 511), (523, 521, 513, 511), (517, 518, 509, 515), (519, 523, 511, 514), (520, 522, 512, 508), (499, 503, 522, 520), (505, 502, 523, 519), (506, 500, 518, 517), (502, 504, 521, 523), (500, 505, 519, 518), (501, 506, 517, 516), (504, 499, 520, 521), (503, 501, 516, 522), (465, 466, 525, 524), (466, 469, 526, 525), (491, 465, 524, 527), (469, 528, 494, 526), (493, 195, 529, 530), (130, 493, 530, 531), (195, 491, 527, 529), (528, 130, 531, 494), (532, 533, 535, 537), (533, 534, 538, 535), (539, 536, 533, 532), (536, 540, 534, 533), (491, 195, 539, 532), (195, 493, 536, 539), (465, 491, 532, 537), (466, 465, 537, 535), (120, 256, 549, 541), (107, 542, 548, 239), (109, 543, 545, 104), (105, 184, 547, 544), (184, 139, 546, 547), (256, 116, 542, 549), (139, 104, 545, 546), (239, 548, 543, 109)])
_uv = me_cube_003.uv_layers.new(name='UVMap')
_uv.uv.foreach_set('vector', [0.4375, 0.375, 0.4688, 0.375, 0.4688, 0.4063, 0.4375, 0.4063, 0.4688, 0.375, 0.5, 0.375, 0.5, 0.4063, 0.4688, 0.4063, 0.4688, 0.4063, 0.5, 0.4063, 0.5, 0.4375, 0.4688, 0.4375, 0.4375, 0.4063, 0.4688, 0.4063, 0.4688, 0.4375, 0.4375, 0.4375, 0.5, 0.375, 0.5313, 0.375, 0.5313, 0.4063, 0.5, 0.4063, 0.5313, 0.375, 0.5625, 0.375, 0.5625, 0.4063, 0.5313, 0.4063, 0.5313, 0.4063, 0.5625, 0.4063, 0.5625, 0.4375, 0.5313, 0.4375, 0.5, 0.4063, 0.5313, 0.4063, 0.5313, 0.4375, 0.5, 0.4375, 0.5625, 0.375, 0.5938, 0.375, 0.5938, 0.4063, 0.5625, 0.4063, 0.5938, 0.375, 0.625, 0.375, 0.625, 0.4063, 0.5938, 0.4063, 0.5938, 0.4063, 0.625, 0.4063, 0.625, 0.4375, 0.5938, 0.4375, 0.5625, 0.4063, 0.5938, 0.4063, 0.5938, 0.4375, 0.5625, 0.4375, 0.5625, 0.4531, 0.5938, 0.4531, 0.5938, 0.4688, 0.5625, 0.4688, 0.5938, 0.4531, 0.625, 0.4531, 0.625, 0.4688, 0.5938, 0.4688, 0.5938, 0.4688, 0.625, 0.4688, 0.625, 0.5, 0.5938, 0.5, 0.5625, 0.4688, 0.5938, 0.4688, 0.5938, 0.5, 0.5625, 0.5, 0.5, 0.4531, 0.5313, 0.4531, 0.5313, 0.4688, 0.5, 0.4688, 0.5313, 0.4531, 0.5625, 0.4531, 0.5625, 0.4688, 0.5313, 0.4688, 0.5313, 0.4688, 0.5625, 0.4688, 0.5625, 0.5, 0.5313, 0.5, 0.5, 0.4688, 0.5313, 0.4688, 0.5313, 0.5, 0.5, 0.5, 0.4375, 0.4531, 0.4688, 0.4531, 0.4688, 0.4688, 0.4375, 0.4688, 0.4688, 0.4531, 0.5, 0.4531, 0.5, 0.4688, 0.4688, 0.4688, 0.4688, 0.4688, 0.5, 0.4688, 0.5, 0.5, 0.4688, 0.5, 0.4375, 0.4688, 0.4688, 0.4688, 0.4688, 0.5, 0.4375, 0.5, 0.4375, 0.5625, 0.4688, 0.5625, 0.4688, 0.5937, 0.4375, 0.5938, 0.4688, 0.5625, 0.5, 0.5625, 0.5, 0.5937, 0.4688, 0.5937, 0.4688, 0.5937, 0.5, 0.5937, 0.5, 0.625, 0.4688, 0.625, 0.4375, 0.5938, 0.4688, 0.5937, 0.4688, 0.625, 0.4375, 0.625, 0.5, 0.5625, 0.5313, 0.5625, 0.5313, 0.5937, 0.5, 0.5937, 0.5313, 0.5625, 0.5625, 0.5625, 0.5625, 0.5937, 0.5313, 0.5937, 0.5313, 0.5937, 0.5625, 0.5937, 0.5625, 0.625, 0.5313, 0.625, 0.5, 0.5937, 0.5313, 0.5937, 0.5313, 0.625, 0.5, 0.625, 0.4375, 0.5, 0.4688, 0.5, 0.4688, 0.5313, 0.4375, 0.5313, 0.4688, 0.5, 0.5, 0.5, 0.5, 0.5313, 0.4688, 0.5313, 0.4688, 0.5313, 0.5, 0.5313, 0.5, 0.5625, 0.4688, 0.5625, 0.4375, 0.5313, 0.4688, 0.5313, 0.4688, 0.5625, 0.4375, 0.5625, 0.5, 0.5, 0.5313, 0.5, 0.5313, 0.5313, 0.5, 0.5313, 0.5313, 0.5, 0.5625, 0.5, 0.5625, 0.5313, 0.5313, 0.5313, 0.5313, 0.5313, 0.5625, 0.5313, 0.5625, 0.5625, 0.5313, 0.5625, 0.5, 0.5313, 0.5313, 0.5313, 0.5313, 0.5625, 0.5, 0.5625, 0.5625, 0.5, 0.5938, 0.5, 0.5938, 0.5313, 0.5625, 0.5313, 0.5938, 0.5, 0.625, 0.5, 0.625, 0.5313, 0.5938, 0.5313, 0.5938, 0.5313, 0.625, 0.5313, 0.625, 0.5625, 0.5938, 0.5625, 0.5625, 0.5313, 0.5938, 0.5313, 0.5938, 0.5625, 0.5625, 0.5625, 0.5625, 0.5625, 0.5938, 0.5625, 0.5938, 0.5937, 0.5625, 0.5937, 0.5938, 0.5625, 0.625, 0.5625, 0.625, 0.5937, 0.5938, 0.5937, 0.5938, 0.5937, 0.625, 0.5937, 0.625, 0.625, 0.5938, 0.625, 0.5625, 0.5937, 0.5938, 0.5937, 0.5938, 0.625, 0.5625, 0.625, 0.6875, 0.5625, 0.7188, 0.5625, 0.7188, 0.5937, 0.6875, 0.5937, 0.7188, 0.5625, 0.75, 0.5625, 0.75, 0.5938, 0.7188, 0.5937, 0.7188, 0.5937, 0.75, 0.5938, 0.75, 0.625, 0.7188, 0.625, 0.6875, 0.5937, 0.7188, 0.5937, 0.7188, 0.625, 0.6875, 0.625, 0.625, 0.5, 0.6563, 0.5, 0.6563, 0.5313, 0.625, 0.5313, 0.6719, 0.5, 0.6875, 0.5, 0.6875, 0.5313, 0.6719, 0.5313, 0.6719, 0.5313, 0.6875, 0.5313, 0.6875, 0.5625, 0.6719, 0.5625, 0.625, 0.5313, 0.6563, 0.5313, 0.6563, 0.5625, 0.625, 0.5625, 0.6875, 0.5, 0.7188, 0.5, 0.7188, 0.5313, 0.6875, 0.5313, 0.7188, 0.5, 0.75, 0.5, 0.75, 0.5313, 0.7188, 0.5313, 0.7188, 0.5313, 0.75, 0.5313, 0.75, 0.5625, 0.7188, 0.5625, 0.6875, 0.5313, 0.7188, 0.5313, 0.7188, 0.5625, 0.6875, 0.5625, 0.625, 0.5625, 0.6563, 0.5625, 0.6563, 0.5937, 0.625, 0.5937, 0.6719, 0.5625, 0.6875, 0.5625, 0.6875, 0.5937, 0.6719, 0.5937, 0.6719, 0.5937, 0.6875, 0.5937, 0.6875, 0.625, 0.6719, 0.625, 0.625, 0.5937, 0.6563, 0.5937, 0.6563, 0.625, 0.625, 0.625, 0.4219, 0.4688, 0.4375, 0.4688, 0.4375, 0.5, 0.4219, 0.5, 0.4219, 0.4078, 0.4375, 0.4078, 0.4375, 0.4375, 0.4219, 0.4375, 0.464, 0.6562, 0.5, 0.6562, 0.5, 0.6875, 0.464, 0.6875, 0.5313, 0.6562, 0.5625, 0.6562, 0.5625, 0.6875, 0.5313, 0.6875, 0.4219, 0.532, 0.4375, 0.532, 0.4375, 0.5625, 0.4219, 0.5625, 0.5938, 0.6562, 0.625, 0.6562, 0.625, 0.6875, 0.5938, 0.6875, 0.5938, 0.6875, 0.625, 0.6875, 0.625, 0.75, 0.5938, 0.75, 0.5313, 0.6875, 0.5625, 0.6875, 0.5625, 0.75, 0.5313, 0.75, 0.4219, 0.6563, 0.4375, 0.6562, 0.4375, 0.6875, 0.4219, 0.6875, 0.3788, 0.625, 0.3928, 0.625, 0.3928, 0.625, 0.3788, 0.625, 0.5312, 0.8438, 0.5625, 0.8438, 0.5625, 0.875, 0.5313, 0.875, 0.375, 0.6562, 0.375, 0.6875, 0.375, 0.6875, 0.375, 0.6562, 0.5313, 0.7969, 0.5625, 0.7969, 0.5625, 0.8125, 0.5313, 0.8125, 0.5938, 0.7969, 0.625, 0.7969, 0.625, 0.8125, 0.5938, 0.8125, 0.5938, 0.8438, 0.625, 0.8438, 0.625, 0.875, 0.5938, 0.875, 0.2812, 0.6875, 0.3125, 0.6875, 0.3125, 0.75, 0.2813, 0.75, 0.3594, 0.6875, 0.375, 0.6875, 0.375, 0.75, 0.3594, 0.75, 0.375, 0.8594, 0.375, 0.875, 0.375, 0.875, 0.375, 0.8594, 0.2828, 0.5, 0.3125, 0.5, 0.3125, 0.5152, 0.2828, 0.5171, 0.3438, 0.5, 0.375, 0.5, 0.3559, 0.5253, 0.3438, 0.5229, 0.3243, 0.5938, 0.3361, 0.5938, 0.3323, 0.625, 0.3224, 0.625, 0.375, 0.6875, 0.375, 0.75, 0.375, 0.75, 0.375, 0.6875, 0.3565, 0.6562, 0.3536, 0.625, 0.375, 0.625, 0.375, 0.6562, 0.375, 0.7813, 0.375, 0.8125, 0.375, 0.8125, 0.375, 0.7813, 0.7187, 0.6562, 0.75, 0.6562, 0.75, 0.6875, 0.7188, 0.6875, 0.2812, 0.6406, 0.3125, 0.642, 0.3125, 0.659, 0.2812, 0.6563, 0.7188, 0.6875, 0.75, 0.6875, 0.75, 0.75, 0.7188, 0.75, 0.6719, 0.6875, 0.6875, 0.6875, 0.6875, 0.75, 0.6719, 0.75, 0.6719, 0.6562, 0.6875, 0.6562, 0.6875, 0.6875, 0.6719, 0.6875, 0.2812, 0.6719, 0.3125, 0.6732, 0.3125, 0.6875, 0.2812, 0.6875, 0.2828, 0.549, 0.3125, 0.5487, 0.3125, 0.5625, 0.2828, 0.5625, 0.3556, 0.5938, 0.3575, 0.5625, 0.3658, 0.5625, 0.3648, 0.5938, 0.3638, 0.625, 0.3648, 0.5938, 0.375, 0.5938, 0.375, 0.625, 0.3821, 0.8438, 0.3845, 0.8438, 0.385, 0.8601, 0.3825, 0.8599, 0.4063, 0.5938, 0.4219, 0.5938, 0.4219, 0.5938, 0.4063, 0.5938, 0.3906, 0.6562, 0.4062, 0.6562, 0.4062, 0.6875, 0.3906, 0.6875, 0.3906, 0.532, 0.4062, 0.532, 0.4063, 0.5625, 0.3906, 0.5625, 0.3906, 0.4078, 0.4062, 0.4078, 0.4062, 0.4375, 0.3906, 0.4375, 0.3906, 0.4688, 0.4062, 0.4688, 0.4062, 0.5, 0.3906, 0.5, 0.4375, 0.5938, 0.4375, 0.625, 0.4375, 0.625, 0.4375, 0.5938, 0.4062, 0.6562, 0.4219, 0.6563, 0.4219, 0.6875, 0.4062, 0.6875, 0.4062, 0.532, 0.4219, 0.532, 0.4219, 0.5625, 0.4063, 0.5625, 0.4062, 0.4078, 0.4219, 0.4078, 0.4219, 0.4375, 0.4062, 0.4375, 0.4062, 0.4688, 0.4219, 0.4688, 0.4219, 0.5, 0.4062, 0.5, 0.2656, 0.6712, 0.2812, 0.6719, 0.2812, 0.6875, 0.2656, 0.6875, 0.6875, 0.6875, 0.7188, 0.6875, 0.7188, 0.75, 0.6875, 0.75, 0.2656, 0.64, 0.2812, 0.6406, 0.2812, 0.6563, 0.2656, 0.6549, 0.6875, 0.6562, 0.7187, 0.6562, 0.7188, 0.6875, 0.6875, 0.6875, 0.375, 0.8125, 0.375, 0.8438, 0.375, 0.8438, 0.375, 0.8125, 0.2656, 0.6875, 0.2812, 0.6875, 0.2813, 0.75, 0.2656, 0.75, 0.5938, 0.8125, 0.625, 0.8125, 0.625, 0.8438, 0.5938, 0.8438, 0.5313, 0.8125, 0.5625, 0.8125, 0.5625, 0.8438, 0.5312, 0.8438, 0.375, 0.8298, 0.3775, 0.8368, 0.375, 0.8387, 0.375, 0.8344, 0.375, 0.8594, 0.375, 0.875, 0.375, 0.875, 0.375, 0.8594, 0.375, 0.8438, 0.375, 0.8365, 0.375, 0.8386, 0.375, 0.8438, 0.3958, 0.875, 0.3954, 0.8438, 0.4062, 0.8438, 0.4062, 0.875, 0.3854, 0.875, 0.385, 0.8601, 0.3849, 0.859, 0.3854, 0.875, 0.3845, 0.8438, 0.3849, 0.859, 0.385, 0.8601, 0.3845, 0.8438, 0.3825, 0.8599, 0.385, 0.8601, 0.3854, 0.875, 0.3828, 0.875, 0.3854, 0.875, 0.3849, 0.859, 0.3845, 0.8438, 0.3854, 0.875, 0.4062, 0.4531, 0.4219, 0.4531, 0.4219, 0.4688, 0.4062, 0.4688, 0.3906, 0.4531, 0.4062, 0.4531, 0.4062, 0.4688, 0.3906, 0.4688, 0.375, 0.5625, 0.3906, 0.5625, 0.3906, 0.5938, 0.375, 0.5938, 0.3458, 0.5938, 0.3487, 0.5625, 0.3575, 0.5625, 0.3556, 0.5938, 0.625, 0.6562, 0.6562, 0.6562, 0.6563, 0.6875, 0.625, 0.6875, 0.625, 0.6875, 0.6563, 0.6875, 0.6562, 0.75, 0.625, 0.75, 0.375, 0.7656, 0.375, 0.7813, 0.375, 0.7813, 0.375, 0.7656, 0.3281, 0.5, 0.3438, 0.5, 0.3438, 0.5229, 0.3281, 0.519, 0.3125, 0.6875, 0.3438, 0.6875, 0.3438, 0.75, 0.3125, 0.75, 0.5938, 0.75, 0.625, 0.75, 0.625, 0.7813, 0.5938, 0.7813, 0.5313, 0.75, 0.5625, 0.75, 0.5625, 0.7813, 0.5313, 0.7812, 0.4219, 0.4531, 0.4375, 0.4531, 0.4375, 0.4688, 0.4219, 0.4688, 0.375, 0.8438, 0.375, 0.8594, 0.375, 0.8594, 0.375, 0.8438, 0.25, 0.6875, 0.2656, 0.6875, 0.2656, 0.75, 0.25, 0.75, 0.25, 0.6393, 0.2656, 0.64, 0.2656, 0.6549, 0.25, 0.6536, 0.25, 0.6705, 0.2656, 0.6712, 0.2656, 0.6875, 0.25, 0.6875, 0.375, 0.8438, 0.375, 0.8594, 0.375, 0.8594, 0.375, 0.8438, 0.375, 0.8438, 0.375, 0.8594, 0.375, 0.8594, 0.375, 0.8438, 0.375, 0.8594, 0.375, 0.875, 0.375, 0.875, 0.375, 0.8594, 0.375, 0.7656, 0.3906, 0.7656, 0.3906, 0.7813, 0.375, 0.7813, 0.375, 0.4531, 0.3906, 0.4531, 0.3906, 0.4688, 0.375, 0.4688, 0.375, 0.4688, 0.3906, 0.4688, 0.3906, 0.5, 0.375, 0.5, 0.375, 0.4078, 0.3906, 0.4078, 0.3906, 0.4375, 0.375, 0.4375, 0.375, 0.532, 0.3906, 0.532, 0.3906, 0.5625, 0.375, 0.5625, 0.375, 0.6875, 0.3906, 0.6875, 0.3906, 0.75, 0.375, 0.75, 0.375, 0.6563, 0.3906, 0.6562, 0.3906, 0.6875, 0.375, 0.6875, 0.375, 0.625, 0.375, 0.5938, 0.375, 0.5938, 0.375, 0.625, 0.375, 0.7813, 0.3906, 0.7813, 0.3906, 0.8125, 0.3845, 0.8125, 0.375, 0.8125, 0.375, 0.7656, 0.375, 0.7813, 0.375, 0.7813, 0.375, 0.7656, 0.375, 0.7813, 0.375, 0.8125, 0.375, 0.8125, 0.375, 0.7813, 0.375, 0.6875, 0.375, 0.75, 0.375, 0.75, 0.375, 0.6875, 0.375, 0.6563, 0.375, 0.6875, 0.375, 0.6875, 0.375, 0.6562, 0.375, 0.8125, 0.375, 0.8251, 0.375, 0.8344, 0.375, 0.8125, 0.3854, 0.875, 0.3845, 0.8438, 0.3903, 0.8438, 0.3906, 0.875, 0.3845, 0.8438, 0.3903, 0.8438, 0.3903, 0.8438, 0.3845, 0.8438, 0.375, 0.8125, 0.3845, 0.8125, 0.3799, 0.8348, 0.375, 0.8251, 0.3804, 0.8398, 0.3822, 0.8393, 0.3845, 0.8438, 0.3821, 0.8438, 0.3822, 0.8393, 0.3874, 0.8281, 0.3903, 0.8438, 0.3845, 0.8438, 0.375, 0.8125, 0.375, 0.8344, 0.375, 0.8438, 0.375, 0.8438, 0.375, 0.8354, 0.375, 0.8344, 0.375, 0.8251, 0.375, 0.8275, 0.4382, 0.7969, 0.4382, 0.8125, 0.4375, 0.8125, 0.4375, 0.7969, 0.4062, 0.7813, 0.4062, 0.8125, 0.4058, 0.8125, 0.4058, 0.7813, 0.4382, 0.8125, 0.4379, 0.8442, 0.4375, 0.8438, 0.4375, 0.8125, 0.4062, 0.8281, 0.4062, 0.8438, 0.4061, 0.844, 0.406, 0.8283, 0.4219, 0.8442, 0.4061, 0.844, 0.4062, 0.8438, 0.4219, 0.8438, 0.4299, 0.8442, 0.4219, 0.8442, 0.4219, 0.8438, 0.4297, 0.8438, 0.4378, 0.7493, 0.4382, 0.7813, 0.4375, 0.7813, 0.4375, 0.75, 0.4062, 0.7656, 0.4062, 0.7813, 0.4058, 0.7813, 0.4059, 0.7653, 0.4193, 0.75, 0.4062, 0.75, 0.406, 0.7493, 0.4193, 0.7489, 0.4375, 0.75, 0.4193, 0.75, 0.4193, 0.7489, 0.4378, 0.7493, 0.4642, 0.7496, 0.5, 0.75, 0.5, 0.7813, 0.4644, 0.7813, 0.464, 0.6875, 0.5, 0.6875, 0.5, 0.75, 0.4642, 0.7496, 0.4375, 0.75, 0.4375, 0.7812, 0.4375, 0.7813, 0.4375, 0.75, 0.4378, 0.7493, 0.4193, 0.7489, 0.4237, 0.6875, 0.4375, 0.6875, 0.4193, 0.75, 0.4375, 0.75, 0.4375, 0.75, 0.4193, 0.75, 0.4643, 0.8125, 0.5, 0.8125, 0.5, 0.8438, 0.4642, 0.844, 0.4644, 0.7969, 0.5, 0.7969, 0.5, 0.8125, 0.4643, 0.8125, 0.4375, 0.8125, 0.4375, 0.8438, 0.4375, 0.8438, 0.4375, 0.8125, 0.4375, 0.7969, 0.4375, 0.8125, 0.4375, 0.8125, 0.4375, 0.7969, 0.4237, 0.6875, 0.4193, 0.7489, 0.406, 0.7493, 0.4062, 0.6875, 0.3906, 0.7656, 0.4059, 0.7653, 0.4058, 0.7813, 0.3906, 0.7813, 0.4062, 0.75, 0.4193, 0.75, 0.4193, 0.75, 0.4062, 0.75, 0.4062, 0.7656, 0.4062, 0.75, 0.4062, 0.75, 0.4062, 0.7656, 0.3906, 0.6875, 0.4062, 0.6875, 0.406, 0.7493, 0.3906, 0.75, 0.393, 0.8281, 0.406, 0.8283, 0.4061, 0.844, 0.3954, 0.8438, 0.4062, 0.8281, 0.4062, 0.8125, 0.4062, 0.8125, 0.4062, 0.8281, 0.3906, 0.7813, 0.4058, 0.7813, 0.4058, 0.8125, 0.3906, 0.8125, 0.4062, 0.8125, 0.4062, 0.7813, 0.4062, 0.7813, 0.4062, 0.8125, 0.4299, 0.8442, 0.4379, 0.8442, 0.4375, 0.875, 0.4297, 0.875, 0.4297, 0.8438, 0.4219, 0.8438, 0.4219, 0.8438, 0.4297, 0.8438, 0.4642, 0.844, 0.5, 0.8438, 0.5, 0.875, 0.464, 0.875, 0.4061, 0.844, 0.4062, 0.875, 0.4062, 0.875, 0.4062, 0.8438, 0.4061, 0.844, 0.4219, 0.8442, 0.4219, 0.875, 0.4062, 0.875, 0.4219, 0.8438, 0.4062, 0.8438, 0.4062, 0.8438, 0.4219, 0.8438, 0.3954, 0.8438, 0.4061, 0.844, 0.4062, 0.8438, 0.3954, 0.8438, 0.4062, 0.8438, 0.4061, 0.844, 0.4062, 0.8438, 0.4061, 0.844, 0.2828, 0.5265, 0.3125, 0.5253, 0.3125, 0.5349, 0.2828, 0.5354, 0.3281, 0.5307, 0.3438, 0.5361, 0.3438, 0.5487, 0.3281, 0.5418, 0.3438, 0.5361, 0.3573, 0.5406, 0.3586, 0.5553, 0.3438, 0.5487, 0.3573, 0.5406, 0.3559, 0.5253, 0.375, 0.5, 0.375, 0.532, 0.3648, 0.5938, 0.3658, 0.5625, 0.375, 0.5625, 0.375, 0.5938, 0.3224, 0.625, 0.3323, 0.625, 0.3389, 0.625, 0.3257, 0.625, 0.338, 0.6562, 0.3438, 0.6875, 0.3125, 0.6875, 0.3257, 0.6562, 0.3429, 0.625, 0.3458, 0.5938, 0.3556, 0.5938, 0.3536, 0.625, 0.4063, 0.5625, 0.4219, 0.5625, 0.4219, 0.5938, 0.4063, 0.5938, 0.3906, 0.5625, 0.4063, 0.5625, 0.4063, 0.5938, 0.3906, 0.5938, 0.3536, 0.625, 0.3556, 0.5938, 0.3648, 0.5938, 0.3638, 0.625, 0.3262, 0.5625, 0.3399, 0.5625, 0.3361, 0.5938, 0.3243, 0.5938, 0.4219, 0.5625, 0.4375, 0.5625, 0.4375, 0.5938, 0.4219, 0.5938, 0.3586, 0.5553, 0.3573, 0.5406, 0.375, 0.532, 0.375, 0.5625, 0.3438, 0.5229, 0.3559, 0.5253, 0.3573, 0.5406, 0.3438, 0.5361, 0.3281, 0.519, 0.3438, 0.5229, 0.3438, 0.5361, 0.3281, 0.5307, 0.2828, 0.5171, 0.3125, 0.5152, 0.3125, 0.5253, 0.2828, 0.5265, 0.375, 0.5, 0.3906, 0.5, 0.3906, 0.532, 0.375, 0.532, 0.4062, 0.5, 0.4219, 0.5, 0.4219, 0.532, 0.4062, 0.532, 0.3906, 0.5, 0.4062, 0.5, 0.4062, 0.532, 0.3906, 0.532, 0.4219, 0.5, 0.4375, 0.5, 0.4375, 0.532, 0.4219, 0.532, 0.25, 0.5192, 0.2828, 0.5171, 0.2828, 0.5265, 0.25, 0.5278, 0.25, 0.5278, 0.2828, 0.5265, 0.2828, 0.5354, 0.25, 0.536, 0.375, 0.375, 0.3906, 0.375, 0.3906, 0.4078, 0.375, 0.4078, 0.4062, 0.375, 0.4219, 0.375, 0.4219, 0.4078, 0.4062, 0.4078, 0.3906, 0.375, 0.4062, 0.375, 0.4062, 0.4078, 0.3906, 0.4078, 0.25, 0.5492, 0.2828, 0.549, 0.2828, 0.5625, 0.25, 0.5625, 0.25, 0.5, 0.2828, 0.5, 0.2828, 0.5171, 0.25, 0.5192, 0.4219, 0.375, 0.4375, 0.375, 0.4375, 0.4078, 0.4219, 0.4078, 0.5, 0.75, 0.5313, 0.75, 0.5313, 0.7812, 0.5, 0.7813, 0.5, 0.8125, 0.5313, 0.8125, 0.5312, 0.8438, 0.5, 0.8438, 0.5, 0.7969, 0.5313, 0.7969, 0.5313, 0.8125, 0.5, 0.8125, 0.5, 0.8438, 0.5312, 0.8438, 0.5313, 0.875, 0.5, 0.875, 0.5, 0.6875, 0.5313, 0.6875, 0.5313, 0.75, 0.5, 0.75, 0.5, 0.6562, 0.5313, 0.6562, 0.5313, 0.6875, 0.5, 0.6875, 0.5625, 0.75, 0.5938, 0.75, 0.5938, 0.7813, 0.5625, 0.7813, 0.5625, 0.8125, 0.5938, 0.8125, 0.5938, 0.8438, 0.5625, 0.8438, 0.5625, 0.8438, 0.5938, 0.8438, 0.5938, 0.875, 0.5625, 0.875, 0.5625, 0.7969, 0.5938, 0.7969, 0.5938, 0.8125, 0.5625, 0.8125, 0.5625, 0.6875, 0.5938, 0.6875, 0.5938, 0.75, 0.5625, 0.75, 0.5625, 0.6562, 0.5938, 0.6562, 0.5938, 0.6875, 0.5625, 0.6875, 0.4379, 0.8442, 0.4642, 0.844, 0.464, 0.875, 0.4375, 0.875, 0.4382, 0.7969, 0.4644, 0.7969, 0.4643, 0.8125, 0.4382, 0.8125, 0.4382, 0.8125, 0.4643, 0.8125, 0.4642, 0.844, 0.4379, 0.8442, 0.4375, 0.6875, 0.464, 0.6875, 0.4642, 0.7496, 0.4378, 0.7493, 0.4378, 0.7493, 0.4642, 0.7496, 0.4644, 0.7813, 0.4382, 0.7813, 0.4375, 0.6562, 0.464, 0.6562, 0.464, 0.6875, 0.4375, 0.6875, 0.4375, 0.8438, 0.4297, 0.8438, 0.4297, 0.8438, 0.4375, 0.8438, 0.4219, 0.8442, 0.4299, 0.8442, 0.4297, 0.875, 0.4219, 0.875, 0.4379, 0.8442, 0.4299, 0.8442, 0.4297, 0.8438, 0.4375, 0.8438, 0.3125, 0.5152, 0.3281, 0.519, 0.3281, 0.5307, 0.3125, 0.5253, 0.3323, 0.625, 0.3361, 0.5938, 0.3458, 0.5938, 0.3429, 0.625, 0.3125, 0.5253, 0.3281, 0.5307, 0.3281, 0.5418, 0.3125, 0.5349, 0.4062, 0.7813, 0.4062, 0.7656, 0.4062, 0.7656, 0.4062, 0.7813, 0.3906, 0.75, 0.406, 0.7493, 0.4059, 0.7653, 0.3906, 0.7656, 0.4062, 0.75, 0.4062, 0.7656, 0.4059, 0.7653, 0.406, 0.7493, 0.375, 0.75, 0.375, 0.7656, 0.375, 0.7656, 0.375, 0.75, 0.375, 0.4375, 0.3906, 0.4375, 0.3906, 0.4531, 0.375, 0.4531, 0.375, 0.75, 0.3906, 0.75, 0.3906, 0.7656, 0.375, 0.7656, 0.4219, 0.4375, 0.4375, 0.4375, 0.4375, 0.4531, 0.4219, 0.4531, 0.3125, 0.5, 0.3281, 0.5, 0.3281, 0.519, 0.3125, 0.5152, 0.375, 0.75, 0.375, 0.7656, 0.375, 0.7656, 0.375, 0.75, 0.3361, 0.5938, 0.3399, 0.5625, 0.3487, 0.5625, 0.3458, 0.5938, 0.3906, 0.4375, 0.4062, 0.4375, 0.4062, 0.4531, 0.3906, 0.4531, 0.4062, 0.4375, 0.4219, 0.4375, 0.4219, 0.4531, 0.4062, 0.4531, 0.338, 0.6562, 0.3323, 0.625, 0.3536, 0.625, 0.3565, 0.6562, 0.3438, 0.6875, 0.3594, 0.6875, 0.3594, 0.75, 0.3438, 0.75, 0.375, 0.8386, 0.375, 0.8365, 0.375, 0.8298, 0.375, 0.8344, 0.375, 0.8412, 0.3786, 0.8403, 0.3797, 0.8438, 0.375, 0.8438, 0.375, 0.8438, 0.375, 0.8594, 0.375, 0.8594, 0.375, 0.8438, 0.375, 0.8593, 0.38, 0.8597, 0.3802, 0.875, 0.375, 0.875, 0.375, 0.8438, 0.375, 0.8354, 0.375, 0.8365, 0.375, 0.8438, 0.375, 0.8275, 0.3787, 0.8358, 0.3775, 0.8368, 0.375, 0.8298, 0.375, 0.8438, 0.3797, 0.8438, 0.38, 0.8597, 0.375, 0.8593, 0.375, 0.8594, 0.375, 0.875, 0.375, 0.875, 0.375, 0.8594, 0.375, 0.8251, 0.3799, 0.8348, 0.3787, 0.8358, 0.375, 0.8275, 0.375, 0.8438, 0.375, 0.8344, 0.375, 0.8354, 0.375, 0.8438, 0.375, 0.8365, 0.375, 0.8354, 0.375, 0.8275, 0.375, 0.8298, 0.3786, 0.8403, 0.3804, 0.8398, 0.3821, 0.8438, 0.3797, 0.8438, 0.375, 0.8438, 0.375, 0.8594, 0.375, 0.8594, 0.375, 0.8438, 0.38, 0.8597, 0.3825, 0.8599, 0.3828, 0.875, 0.3802, 0.875, 0.3797, 0.8438, 0.3821, 0.8438, 0.3825, 0.8599, 0.38, 0.8597, 0.375, 0.8594, 0.375, 0.875, 0.375, 0.875, 0.375, 0.8594, 0.4062, 0.7813, 0.4062, 0.7656, 0.4062, 0.7656, 0.4062, 0.7813, 0.4375, 0.8438, 0.4297, 0.8438, 0.4297, 0.8438, 0.4375, 0.8438, 0.4219, 0.8438, 0.4062, 0.8438, 0.4062, 0.8438, 0.4219, 0.8438, 0.4297, 0.8438, 0.4219, 0.8438, 0.4219, 0.8438, 0.4297, 0.8438, 0.4062, 0.8125, 0.4062, 0.7813, 0.4062, 0.7813, 0.4062, 0.8125, 0.4062, 0.8281, 0.4062, 0.8125, 0.4062, 0.8125, 0.4062, 0.8281, 0.4062, 0.7656, 0.4062, 0.75, 0.4062, 0.75, 0.4062, 0.7656, 0.4062, 0.75, 0.4193, 0.75, 0.4193, 0.75, 0.4062, 0.75, 0.4375, 0.7969, 0.4375, 0.8125, 0.4375, 0.8125, 0.4375, 0.7969, 0.4375, 0.8125, 0.4375, 0.8438, 0.4375, 0.8438, 0.4375, 0.8125, 0.4193, 0.75, 0.4375, 0.75, 0.4375, 0.75, 0.4193, 0.75, 0.4375, 0.75, 0.4375, 0.7813, 0.4375, 0.7812, 0.4375, 0.75, 0.3874, 0.8281, 0.3845, 0.8125, 0.3906, 0.8125, 0.393, 0.8281, 0.3906, 0.875, 0.3903, 0.8438, 0.3954, 0.8438, 0.3958, 0.875, 0.3903, 0.8438, 0.3903, 0.8438, 0.3954, 0.8438, 0.3954, 0.8438, 0.4375, 0.8438, 0.4297, 0.8438, 0.4297, 0.8438, 0.4375, 0.8438, 0.4375, 0.75, 0.4375, 0.7813, 0.4375, 0.7813, 0.4375, 0.75, 0.4062, 0.7656, 0.4062, 0.75, 0.4062, 0.75, 0.4062, 0.7656, 0.4062, 0.8281, 0.4062, 0.8125, 0.4062, 0.8125, 0.4062, 0.8281, 0.4375, 0.7969, 0.4375, 0.8125, 0.4375, 0.8125, 0.4375, 0.7969, 0.4062, 0.7813, 0.4062, 0.7656, 0.4062, 0.7656, 0.4062, 0.7813, 0.4219, 0.8438, 0.4062, 0.8438, 0.4062, 0.8438, 0.4219, 0.8438, 0.4062, 0.8125, 0.4062, 0.7813, 0.4062, 0.7813, 0.4062, 0.8125, 0.4062, 0.75, 0.4193, 0.75, 0.4193, 0.75, 0.4062, 0.75, 0.4297, 0.8438, 0.4219, 0.8438, 0.4219, 0.8438, 0.4297, 0.8438, 0.4375, 0.8125, 0.4375, 0.8438, 0.4375, 0.8438, 0.4375, 0.8125, 0.4193, 0.75, 0.4375, 0.75, 0.4375, 0.75, 0.4193, 0.75, 0.4375, 0.8438, 0.4297, 0.8438, 0.4297, 0.8438, 0.4375, 0.8438, 0.4375, 0.7969, 0.4375, 0.8125, 0.4375, 0.8125, 0.4375, 0.7969, 0.4062, 0.7813, 0.4062, 0.7656, 0.4062, 0.7656, 0.4062, 0.7813, 0.4219, 0.8438, 0.4062, 0.8438, 0.4062, 0.8438, 0.4219, 0.8438, 0.4062, 0.7656, 0.4062, 0.75, 0.4062, 0.75, 0.4062, 0.7656, 0.4062, 0.8125, 0.4062, 0.7813, 0.4062, 0.7813, 0.4062, 0.8125, 0.4062, 0.75, 0.4193, 0.75, 0.4193, 0.75, 0.4062, 0.75, 0.4297, 0.8438, 0.4219, 0.8438, 0.4219, 0.8438, 0.4297, 0.8438, 0.4375, 0.8125, 0.4375, 0.8438, 0.4375, 0.8438, 0.4375, 0.8125, 0.4193, 0.75, 0.4375, 0.75, 0.4375, 0.75, 0.4193, 0.75, 0.4375, 0.75, 0.4375, 0.7813, 0.4375, 0.7813, 0.4375, 0.75, 0.4062, 0.8281, 0.4062, 0.8125, 0.4062, 0.8125, 0.4062, 0.8281, 0.4062, 0.75, 0.4193, 0.75, 0.4193, 0.75, 0.4062, 0.75, 0.4297, 0.8438, 0.4219, 0.8438, 0.4219, 0.8438, 0.4297, 0.8438, 0.4375, 0.8125, 0.4375, 0.8438, 0.4375, 0.8438, 0.4375, 0.8125, 0.4193, 0.75, 0.4375, 0.75, 0.4375, 0.75, 0.4193, 0.75, 0.4375, 0.75, 0.4375, 0.7813, 0.4375, 0.7813, 0.4375, 0.75, 0.4062, 0.8281, 0.4062, 0.8125, 0.4062, 0.8125, 0.4062, 0.8281, 0.4375, 0.8438, 0.4297, 0.8438, 0.4297, 0.8438, 0.4375, 0.8438, 0.4375, 0.7969, 0.4375, 0.8125, 0.4375, 0.8125, 0.4375, 0.7969, 0.4062, 0.7813, 0.4062, 0.7656, 0.4062, 0.7656, 0.4062, 0.7813, 0.4219, 0.8438, 0.4062, 0.8438, 0.4062, 0.8438, 0.4219, 0.8438, 0.4062, 0.7656, 0.4062, 0.75, 0.4062, 0.75, 0.4062, 0.7656, 0.4062, 0.8125, 0.4062, 0.7813, 0.4062, 0.7813, 0.4062, 0.8125, 0.4375, 0.8438, 0.4297, 0.8438, 0.423, 0.8237, 0.4375, 0.8125, 0.4297, 0.8438, 0.4219, 0.8438, 0.4062, 0.8438, 0.423, 0.8237, 0.4375, 0.7969, 0.4215, 0.8103, 0.4199, 0.7969, 0.4375, 0.7813, 0.4215, 0.8103, 0.4062, 0.8281, 0.4062, 0.8125, 0.4199, 0.7969, 0.4375, 0.7813, 0.4199, 0.7969, 0.4163, 0.7701, 0.4375, 0.75, 0.4199, 0.7969, 0.4062, 0.8125, 0.4062, 0.7813, 0.4163, 0.7701, 0.4375, 0.75, 0.4163, 0.7701, 0.4062, 0.75, 0.4193, 0.75, 0.4163, 0.7701, 0.4062, 0.7813, 0.4062, 0.7656, 0.4062, 0.75, 0.3438, 0.6875, 0.338, 0.6562, 0.3565, 0.6562, 0.3594, 0.6875, 0.4375, 0.625, 0.464, 0.625, 0.464, 0.6562, 0.4375, 0.6562, 0.5625, 0.625, 0.5938, 0.625, 0.5938, 0.6562, 0.5625, 0.6562, 0.5, 0.625, 0.5313, 0.625, 0.5313, 0.6562, 0.5, 0.6562, 0.3323, 0.625, 0.338, 0.6562, 0.3257, 0.6562, 0.3389, 0.625, 0.375, 0.625, 0.375, 0.6563, 0.375, 0.6562, 0.375, 0.625, 0.375, 0.625, 0.3906, 0.625, 0.3906, 0.6562, 0.375, 0.6563, 0.25, 0.6536, 0.2656, 0.6549, 0.2656, 0.6712, 0.25, 0.6705, 0.625, 0.625, 0.6562, 0.625, 0.6562, 0.6562, 0.625, 0.6562, 0.6875, 0.625, 0.7188, 0.625, 0.7187, 0.6562, 0.6875, 0.6562, 0.2656, 0.6549, 0.2812, 0.6563, 0.2812, 0.6719, 0.2656, 0.6712, 0.4063, 0.625, 0.4219, 0.625, 0.4219, 0.6563, 0.4062, 0.6562, 0.3906, 0.625, 0.4063, 0.625, 0.4062, 0.6562, 0.3906, 0.6562, 0.2812, 0.6563, 0.3125, 0.659, 0.3125, 0.6732, 0.2812, 0.6719, 0.6719, 0.625, 0.6875, 0.625, 0.6875, 0.6562, 0.6719, 0.6562, 0.7188, 0.625, 0.75, 0.625, 0.75, 0.6562, 0.7187, 0.6562, 0.3594, 0.6875, 0.3565, 0.6562, 0.375, 0.6562, 0.375, 0.6875, 0.375, 0.625, 0.375, 0.6562, 0.375, 0.6562, 0.375, 0.625, 0.4219, 0.625, 0.4375, 0.625, 0.4375, 0.6562, 0.4219, 0.6563, 0.5938, 0.625, 0.625, 0.625, 0.625, 0.6562, 0.5938, 0.6562, 0.5313, 0.625, 0.5625, 0.625, 0.5625, 0.6562, 0.5313, 0.6562, 0.464, 0.625, 0.5, 0.625, 0.5, 0.6562, 0.464, 0.6562, 0.6562, 0.625, 0.6719, 0.625, 0.6719, 0.6562, 0.6562, 0.6562, 0.423, 0.8237, 0.4062, 0.8438, 0.4062, 0.8281, 0.4215, 0.8103, 0.4375, 0.8125, 0.423, 0.8237, 0.4215, 0.8103, 0.4375, 0.7969, 0.4375, 0.7813, 0.4375, 0.7969, 0.4375, 0.7969, 0.4375, 0.7813, 0.4062, 0.8438, 0.4062, 0.8281, 0.4062, 0.8281, 0.4062, 0.8438, 0.4062, 0.8438, 0.4062, 0.8281, 0.4062, 0.8281, 0.4062, 0.8438, 0.4375, 0.7813, 0.4375, 0.7969, 0.4375, 0.7969, 0.4375, 0.7813, 0.4375, 0.7813, 0.4375, 0.7969, 0.4375, 0.7969, 0.4375, 0.7813, 0.4062, 0.8438, 0.4062, 0.8281, 0.4062, 0.8281, 0.4062, 0.8438, 0.3903, 0.8438, 0.3874, 0.8281, 0.393, 0.8281, 0.3954, 0.8438, 0.4375, 0.7813, 0.4375, 0.7969, 0.4375, 0.7969, 0.4375, 0.7812, 0.4062, 0.8438, 0.4062, 0.8281, 0.4062, 0.8281, 0.4062, 0.8438, 0.3775, 0.8368, 0.3787, 0.8358, 0.3804, 0.8398, 0.3786, 0.8403, 0.375, 0.8387, 0.3775, 0.8368, 0.3786, 0.8403, 0.375, 0.8412, 0.4382, 0.7813, 0.4644, 0.7813, 0.4644, 0.7969, 0.4382, 0.7969, 0.5625, 0.7813, 0.5938, 0.7813, 0.5938, 0.7969, 0.5625, 0.7969, 0.5, 0.7813, 0.5313, 0.7812, 0.5313, 0.7969, 0.5, 0.7969, 0.4062, 0.8438, 0.4062, 0.8281, 0.4062, 0.8281, 0.4062, 0.8438, 0.3906, 0.8125, 0.4058, 0.8125, 0.406, 0.8283, 0.393, 0.8281, 0.4375, 0.7812, 0.4375, 0.7969, 0.4375, 0.7969, 0.4375, 0.7813, 0.4644, 0.7813, 0.5, 0.7813, 0.5, 0.7969, 0.4644, 0.7969, 0.4062, 0.8125, 0.4062, 0.8281, 0.406, 0.8283, 0.4058, 0.8125, 0.4382, 0.7813, 0.4382, 0.7969, 0.4375, 0.7969, 0.4375, 0.7813, 0.3799, 0.8348, 0.3845, 0.8125, 0.3874, 0.8281, 0.3822, 0.8393, 0.3787, 0.8358, 0.3799, 0.8348, 0.3822, 0.8393, 0.3804, 0.8398, 0.6562, 0.6562, 0.6719, 0.6562, 0.6719, 0.6875, 0.6563, 0.6875, 0.6563, 0.6875, 0.6719, 0.6875, 0.6719, 0.75, 0.6562, 0.75, 0.5938, 0.7813, 0.625, 0.7813, 0.625, 0.7969, 0.5938, 0.7969, 0.5313, 0.7812, 0.5625, 0.7813, 0.5625, 0.7969, 0.5313, 0.7969, 0.6563, 0.5937, 0.6719, 0.5937, 0.6719, 0.625, 0.6563, 0.625, 0.6563, 0.5625, 0.6719, 0.5625, 0.6719, 0.5937, 0.6563, 0.5937, 0.6563, 0.5313, 0.6719, 0.5313, 0.6719, 0.5625, 0.6563, 0.5625, 0.6563, 0.5, 0.6719, 0.5, 0.6719, 0.5313, 0.6563, 0.5313, 0.4688, 0.4375, 0.5, 0.4375, 0.5, 0.4531, 0.4688, 0.4531, 0.4375, 0.4375, 0.4688, 0.4375, 0.4688, 0.4531, 0.4375, 0.4531, 0.5313, 0.4375, 0.5625, 0.4375, 0.5625, 0.4531, 0.5313, 0.4531, 0.5, 0.4375, 0.5313, 0.4375, 0.5313, 0.4531, 0.5, 0.4531, 0.5938, 0.4375, 0.625, 0.4375, 0.625, 0.4531, 0.5938, 0.4531, 0.5625, 0.4375, 0.5938, 0.4375, 0.5938, 0.4531, 0.5625, 0.4531, 0.4219, 0.5938, 0.4375, 0.5938, 0.4375, 0.625, 0.4219, 0.625, 0.3906, 0.5938, 0.4063, 0.5938, 0.4063, 0.625, 0.3906, 0.625, 0.4063, 0.5938, 0.4219, 0.5938, 0.4219, 0.625, 0.4063, 0.625, 0.375, 0.5938, 0.3906, 0.5938, 0.3906, 0.625, 0.375, 0.625, 0.4219, 0.5938, 0.4375, 0.5938, 0.4375, 0.5938, 0.4219, 0.5938, 0.4353, 0.625, 0.4354, 0.625, 0.4354, 0.625, 0.4353, 0.625, 0.3787, 0.625, 0.3788, 0.625, 0.3788, 0.625, 0.3787, 0.625, 0.3906, 0.5938, 0.4063, 0.5938, 0.4063, 0.5938, 0.3906, 0.5938, 0.375, 0.5938, 0.3906, 0.5938, 0.3906, 0.5938, 0.375, 0.5938, 0.3896, 0.625, 0.3783, 0.625, 0.3783, 0.625, 0.3896, 0.625, 0.4071, 0.625, 0.4221, 0.625, 0.4221, 0.625, 0.4071, 0.625, 0.375, 0.5938, 0.3906, 0.5938, 0.3906, 0.5938, 0.375, 0.5938, 0.3906, 0.5938, 0.4063, 0.5938, 0.4063, 0.5938, 0.3906, 0.5938, 0.4197, 0.625, 0.4198, 0.625, 0.4198, 0.625, 0.4197, 0.625, 0.4354, 0.625, 0.4354, 0.625, 0.4354, 0.625, 0.4354, 0.625, 0.4219, 0.5938, 0.4375, 0.5938, 0.4375, 0.5938, 0.4219, 0.5938, 0.375, 0.625, 0.375, 0.5938, 0.375, 0.5938, 0.375, 0.625, 0.4375, 0.5938, 0.4375, 0.625, 0.4375, 0.625, 0.4375, 0.5938, 0.4063, 0.5938, 0.4219, 0.5938, 0.4219, 0.5938, 0.4063, 0.5938, 0.3783, 0.625, 0.3787, 0.625, 0.3787, 0.625, 0.3783, 0.625, 0.4202, 0.625, 0.4053, 0.625, 0.4053, 0.625, 0.4202, 0.625, 0.4354, 0.625, 0.4353, 0.625, 0.4375, 0.625, 0.4375, 0.625, 0.4196, 0.625, 0.4202, 0.625, 0.4202, 0.625, 0.4196, 0.625, 0.3787, 0.625, 0.3783, 0.625, 0.375, 0.625, 0.375, 0.625, 0.3783, 0.625, 0.3896, 0.625, 0.3906, 0.625, 0.375, 0.625, 0.4217, 0.625, 0.4354, 0.625, 0.4375, 0.625, 0.4219, 0.625, 0.4071, 0.625, 0.3928, 0.625, 0.3906, 0.625, 0.4063, 0.625, 0.4221, 0.625, 0.4071, 0.625, 0.4063, 0.625, 0.4219, 0.625, 0.3928, 0.625, 0.3788, 0.625, 0.375, 0.625, 0.3906, 0.625, 0.4353, 0.625, 0.4221, 0.625, 0.4219, 0.625, 0.4375, 0.625, 0.4354, 0.625, 0.4354, 0.625, 0.4375, 0.625, 0.4375, 0.625, 0.3788, 0.625, 0.3787, 0.625, 0.375, 0.625, 0.375, 0.625, 0.4219, 0.625, 0.4063, 0.625, 0.4071, 0.625, 0.4221, 0.625, 0.4063, 0.625, 0.3906, 0.625, 0.3928, 0.625, 0.4071, 0.625, 0.3906, 0.625, 0.3787, 0.625, 0.3788, 0.625, 0.3928, 0.625, 0.4354, 0.625, 0.4219, 0.625, 0.4221, 0.625, 0.4353, 0.625, 0.4354, 0.625, 0.4217, 0.625, 0.4219, 0.625, 0.4354, 0.625, 0.3896, 0.625, 0.3783, 0.625, 0.3787, 0.625, 0.3906, 0.625, 0.3921, 0.625, 0.3919, 0.625, 0.3919, 0.625, 0.3921, 0.625, 0.4198, 0.625, 0.4057, 0.625, 0.4057, 0.625, 0.4198, 0.625, 0.4354, 0.625, 0.4217, 0.625, 0.4217, 0.625, 0.4354, 0.625, 0.3919, 0.625, 0.3929, 0.625, 0.3929, 0.625, 0.3919, 0.625, 0.4221, 0.625, 0.4353, 0.625, 0.4353, 0.625, 0.4221, 0.625, 0.3928, 0.625, 0.4071, 0.625, 0.4071, 0.625, 0.3928, 0.625, 0.3919, 0.625, 0.3921, 0.625, 0.3896, 0.625, 0.3896, 0.625, 0.4065, 0.625, 0.4181, 0.625, 0.4181, 0.625, 0.4065, 0.625, 0.4181, 0.625, 0.4196, 0.625, 0.4196, 0.625, 0.4181, 0.625, 0.4197, 0.625, 0.4198, 0.625, 0.4219, 0.625, 0.4217, 0.625, 0.3929, 0.625, 0.3919, 0.625, 0.3896, 0.625, 0.3906, 0.625, 0.4064, 0.625, 0.3929, 0.625, 0.3906, 0.625, 0.4063, 0.625, 0.4198, 0.625, 0.4064, 0.625, 0.4063, 0.625, 0.4219, 0.625, 0.4198, 0.625, 0.4197, 0.625, 0.4217, 0.625, 0.4217, 0.625, 0.3921, 0.625, 0.3919, 0.625, 0.3919, 0.625, 0.3921, 0.625, 0.4198, 0.625, 0.4057, 0.625, 0.4057, 0.625, 0.4198, 0.625, 0.3919, 0.625, 0.3929, 0.625, 0.3929, 0.625, 0.3919, 0.625, 0.4064, 0.625, 0.4198, 0.625, 0.4198, 0.625, 0.4064, 0.625, 0.3929, 0.625, 0.4064, 0.625, 0.4064, 0.625, 0.3929, 0.625, 0.4198, 0.625, 0.4197, 0.625, 0.4197, 0.625, 0.4198, 0.625, 0.4057, 0.625, 0.3921, 0.625, 0.3921, 0.625, 0.4057, 0.625, 0.4064, 0.625, 0.4198, 0.625, 0.4198, 0.625, 0.4064, 0.625, 0.4057, 0.625, 0.3921, 0.625, 0.3919, 0.625, 0.406, 0.625, 0.406, 0.625, 0.3919, 0.625, 0.3929, 0.625, 0.4064, 0.625, 0.4197, 0.625, 0.406, 0.625, 0.4064, 0.625, 0.4198, 0.625, 0.4198, 0.625, 0.4057, 0.625, 0.406, 0.625, 0.4197, 0.625, 0.4197, 0.625, 0.4198, 0.625, 0.4198, 0.625, 0.4197, 0.625, 0.3929, 0.625, 0.4064, 0.625, 0.4064, 0.625, 0.3929, 0.625, 0.4198, 0.625, 0.4197, 0.625, 0.4197, 0.625, 0.4198, 0.625, 0.4057, 0.625, 0.3921, 0.625, 0.3921, 0.625, 0.4057, 0.625, 0.4057, 0.625, 0.3921, 0.625, 0.3921, 0.625, 0.4057, 0.625, 0.4198, 0.625, 0.4197, 0.625, 0.4197, 0.625, 0.4198, 0.625, 0.3929, 0.625, 0.4064, 0.625, 0.4064, 0.625, 0.3929, 0.625, 0.4197, 0.625, 0.4198, 0.625, 0.4198, 0.625, 0.4197, 0.625, 0.4064, 0.625, 0.4198, 0.625, 0.4198, 0.625, 0.4064, 0.625, 0.3919, 0.625, 0.3929, 0.625, 0.3929, 0.625, 0.3919, 0.625, 0.4198, 0.625, 0.4057, 0.625, 0.4057, 0.625, 0.4198, 0.625, 0.3921, 0.625, 0.3919, 0.625, 0.3919, 0.625, 0.3921, 0.625, 0.3927, 0.625, 0.4053, 0.625, 0.4063, 0.625, 0.3906, 0.625, 0.4053, 0.625, 0.4202, 0.625, 0.4219, 0.625, 0.4063, 0.625, 0.3929, 0.625, 0.3927, 0.625, 0.3906, 0.625, 0.3896, 0.625, 0.4202, 0.625, 0.4196, 0.625, 0.4217, 0.625, 0.4219, 0.625, 0.4065, 0.625, 0.3954, 0.625, 0.3921, 0.625, 0.4057, 0.625, 0.4181, 0.625, 0.4065, 0.625, 0.4057, 0.625, 0.4198, 0.625, 0.3954, 0.625, 0.3929, 0.625, 0.3896, 0.625, 0.3921, 0.625, 0.4196, 0.625, 0.4181, 0.625, 0.4198, 0.625, 0.4217, 0.625, 0.3929, 0.625, 0.406, 0.625, 0.4053, 0.625, 0.3927, 0.625, 0.406, 0.625, 0.4196, 0.625, 0.4202, 0.625, 0.4053, 0.625, 0.3954, 0.625, 0.4065, 0.625, 0.406, 0.625, 0.3929, 0.625, 0.4065, 0.625, 0.4181, 0.625, 0.4196, 0.625, 0.406, 0.625, 0.3929, 0.625, 0.3954, 0.625, 0.3954, 0.625, 0.3929, 0.625, 0.3954, 0.625, 0.4065, 0.625, 0.4065, 0.625, 0.3954, 0.625, 0.3927, 0.625, 0.3929, 0.625, 0.3929, 0.625, 0.3927, 0.625, 0.4053, 0.625, 0.3927, 0.625, 0.3927, 0.625, 0.4053, 0.625, 0.25, 0.536, 0.2828, 0.5354, 0.2828, 0.549, 0.25, 0.5492, 0.3125, 0.5625, 0.3262, 0.5625, 0.3243, 0.5938, 0.3125, 0.5938, 0.3125, 0.625, 0.3224, 0.625, 0.3257, 0.625, 0.3125, 0.625, 0.25, 0.625, 0.2656, 0.625, 0.2656, 0.64, 0.25, 0.6393, 0.2656, 0.625, 0.2812, 0.625, 0.2812, 0.6406, 0.2656, 0.64, 0.2828, 0.5354, 0.3125, 0.5349, 0.3125, 0.5487, 0.2828, 0.549, 0.2812, 0.625, 0.3125, 0.625, 0.3125, 0.642, 0.2812, 0.6406, 0.3125, 0.5938, 0.3243, 0.5938, 0.3224, 0.625, 0.3125, 0.625])
me_cube_003.update()
me_cube_004 = bpy.data.meshes.new('Cube.004')
me_cube_004.from_pydata([(0.7421, -0.6314, -0.1845), (0.559, -0.7422, -0.1577), (0.8779, -0.606, -0.3329), (0.3808, -0.8551, -0.2084), (0.3295, -0.9107, -0.2615), (0.795, -0.6072, -0.4285), (0.2969, -0.916, -0.3114), (0.7153, -0.6441, -0.2416), (0.5569, -0.7434, -0.2068), (0.8117, -0.6213, -0.3236), (0.391, -0.8446, -0.246), (0.3242, -0.8944, -0.29), (0.7884, -0.6224, -0.422), (0.2974, -0.9119, -0.3141), (0.3285, -0.9008, -0.2765), (0.2972, -0.918, -0.3123), (0.7342, -0.6471, -0.2111), (0.5624, -0.7473, -0.1848), (0.3927, -0.8563, -0.2321), (0.7775, -0.6242, -0.446), (0.8536, -0.623, -0.3187), (0.6597, -0.6813, -0.1693), (0.6431, -0.6888, -0.2266), (0.6569, -0.6944, -0.196), (0.792, -0.6225, -0.2312), (0.749, -0.6361, -0.2703), (0.776, -0.6387, -0.2488), (0.7509, -0.6437, -0.2262), (0.7621, -0.6278, -0.2032), (0.7288, -0.6409, -0.2531), (0.8183, -0.6235, -0.1847), (0.8174, -0.6259, -0.1844), (0.8182, -0.6237, -0.1847), (0.8574, -0.6101, -0.3095), (0.796, -0.625, -0.3102), (0.8342, -0.627, -0.3013), (0.8574, -0.6101, -0.3095), (0.796, -0.625, -0.3102), (0.8342, -0.627, -0.3013), (0.9284, -0.606, -0.3146), (0.9279, -0.6101, -0.3135), (0.9279, -0.6101, -0.3135), (0.6191, -0.7175, -0.1886), (0.6164, -0.7082, -0.1653), (0.6078, -0.7106, -0.2193), (0.6164, -0.7082, -0.1653), (0.6597, -0.6813, -0.1693), (0.6164, -0.7082, -0.1653), (0.6597, -0.6813, -0.1693), (0.6597, -0.6813, -0.1693), (0.6164, -0.7082, -0.1653), (0.6482, -0.6808, -0.1116), (0.646, -0.6835, -0.1116), (0.7982, -0.6278, -0.2026), (0.8069, -0.6225, -0.2131), (0.8895, -0.6101, -0.3138), (0.8895, -0.6101, -0.3138), (0.8972, -0.606, -0.3245), (0.6369, -0.7021, -0.1297), (0.647, -0.6864, -0.1341), (0.6502, -0.6843, -0.152), (0.6282, -0.7056, -0.1442), (0.9091, -0.6101, -0.3143), (0.9091, -0.6101, -0.3143), (0.911, -0.606, -0.3211), (0.8623, -0.6248, -0.3152), (0.8039, -0.6232, -0.3169), (0.8439, -0.625, -0.31), (0.9301, -0.6081, -0.3137), (0.8934, -0.6106, -0.3194), (0.9101, -0.6106, -0.318), (0.3548, -0.8832, -0.2344), (0.3609, -0.867, -0.2658), (0.3617, -0.8835, -0.2539), (0.3693, -0.8676, -0.2203), (0.3693, -0.8676, -0.2203), (0.376, -0.8558, -0.2559), (0.3789, -0.8714, -0.2434), (0.3808, -0.8551, -0.2084), (0.8277, -0.6066, -0.3872), (0.8043, -0.6218, -0.3794), (0.822, -0.6236, -0.3795), (0.8131, -0.6069, -0.4081), (0.7976, -0.6221, -0.4074), (0.8105, -0.6239, -0.4044), (0.4568, -0.8043, -0.1768), (0.4619, -0.799, -0.2164), (0.4664, -0.8026, -0.1955), (0.6396, -0.7034, -0.165), (0.6254, -0.6997, -0.2229), (0.638, -0.7059, -0.1923), (0.6473, -0.6816, -0.1116), (0.642, -0.6988, -0.1373), (0.6377, -0.7007, -0.149), (0.7793, -0.6298, -0.2187), (0.7389, -0.6385, -0.2617), (0.7635, -0.6412, -0.2375), (0.8178, -0.6248, -0.1845), (0.8021, -0.6287, -0.2069), (0.3042, -0.8754, -0.2596), (0.3041, -0.8745, -0.2584), (0.3703, -0.8775, -0.2486), (0.3619, -0.8753, -0.2289), (0.3685, -0.8614, -0.2609), (0.3041, -0.8749, -0.259), (0.3042, -0.8754, -0.2596), (0.3372, -0.8797, -0.2408), (0.3412, -0.8672, -0.2299), (0.3362, -0.8735, -0.2351), (0.3237, -0.8797, -0.2482), (0.324, -0.8735, -0.2417), (0.3285, -0.8672, -0.2372), (0.3159, -0.8777, -0.2521), (0.3142, -0.8742, -0.2491), (0.3158, -0.8706, -0.2475), (0.6408, -0.6896, -0.1225), (0.6484, -0.6863, -0.1232), (0.6454, -0.6947, -0.1277)], [(30, 32), (43, 45), (45, 47), (47, 50), (99, 105)], [(15, 14, 11, 13), (23, 16, 7, 22), (77, 18, 10, 76), (84, 19, 12, 83), (67, 20, 9, 66), (87, 17, 8, 86), (85, 1, 17, 87), (65, 2, 20, 67), (82, 5, 19, 84), (75, 3, 18, 77), (21, 0, 16, 23), (6, 4, 14, 15), (88, 21, 23, 90), (90, 23, 22, 89), (94, 24, 26, 96), (96, 26, 25, 95), (16, 27, 29, 7), (0, 28, 27, 16), (98, 53, 31, 97), (24, 33, 35, 26), (26, 35, 34, 25), (34, 35, 38, 37), (35, 33, 36, 38), (63, 62, 40, 41), (70, 62, 40, 68), (17, 42, 44, 8), (1, 43, 42, 17), (21, 46, 49, 48), (117, 115, 52, 91), (94, 28, 53, 98), (65, 33, 55, 69), (36, 33, 55, 56), (93, 61, 58, 92), (88, 43, 61, 93), (69, 55, 62, 70), (56, 55, 62, 63), (57, 69, 70, 64), (2, 65, 69, 57), (64, 70, 68, 39), (33, 65, 67, 35), (35, 67, 66, 34), (4, 71, 73, 14), (14, 73, 72, 11), (3, 75, 74, 78), (102, 75, 77, 101), (101, 77, 76, 103), (2, 79, 81, 20), (20, 81, 80, 9), (79, 82, 84, 81), (81, 84, 83, 80), (3, 85, 87, 18), (18, 87, 86, 10), (21, 88, 93, 60), (60, 93, 92, 59), (116, 117, 91, 51), (42, 90, 89, 44), (43, 88, 90, 42), (24, 94, 98, 54), (54, 98, 97, 30), (27, 96, 95, 29), (28, 94, 96, 27), (113, 112, 99, 104), (114, 113, 104, 100), (73, 101, 103, 72), (71, 102, 101, 73), (75, 102, 108, 107), (102, 71, 106, 108), (107, 108, 110, 111), (108, 106, 109, 110), (111, 110, 113, 114), (110, 109, 112, 113), (59, 92, 117, 116), (92, 58, 115, 117)])
me_cube_004.polygons.foreach_set('use_smooth', [True] * 73)
_uv = me_cube_004.uv_layers.new(name='UVMap')
_uv.uv.foreach_set('vector', [0.0, 0.0, 0.0, 0.0, 0.0, 0.0, 0.0, 0.0, 0.0, 0.0, 0.0, 0.0, 0.0, 0.0, 0.0, 0.0, 0.0, 0.0, 0.0, 0.0, 0.0, 0.0, 0.0, 0.0, 0.0, 0.0, 0.0, 0.0, 0.0, 0.0, 0.0, 0.0, 0.0, 0.0, 0.0, 0.0, 0.0, 0.0, 0.0, 0.0, 0.0, 0.0, 0.0, 0.0, 0.0, 0.0, 0.0, 0.0, 0.0, 0.0, 0.0, 0.0, 0.0, 0.0, 0.0, 0.0, 0.0, 0.0, 0.0, 0.0, 0.0, 0.0, 0.0, 0.0, 0.0, 0.0, 0.0, 0.0, 0.0, 0.0, 0.0, 0.0, 0.0, 0.0, 0.0, 0.0, 0.0, 0.0, 0.0, 0.0, 0.0, 0.0, 0.0, 0.0, 0.0, 0.0, 0.0, 0.0, 0.0, 0.0, 0.0, 0.0, 0.0, 0.0, 0.0, 0.0, 0.0, 0.0, 0.0, 0.0, 0.0, 0.0, 0.0, 0.0, 0.0, 0.0, 0.0, 0.0, 0.0, 0.0, 0.0, 0.0, 0.0, 0.0, 0.0, 0.0, 0.0, 0.0, 0.0, 0.0, 0.0, 0.0, 0.0, 0.0, 0.0, 0.0, 0.0, 0.0, 0.0, 0.0, 0.0, 0.0, 0.0, 0.0, 0.0, 0.0, 0.0, 0.0, 0.0, 0.0, 0.0, 0.0, 0.0, 0.0, 0.0, 0.0, 0.0, 0.0, 0.0, 0.0, 0.0, 0.0, 0.0, 0.0, 0.0, 0.0, 0.0, 0.0, 0.0, 0.0, 0.0, 0.0, 0.0, 0.0, 0.0, 0.0, 0.0, 0.0, 0.0, 0.0, 0.0, 0.0, 0.0, 0.0, 0.0, 0.0, 0.0, 0.0, 0.0, 0.0, 0.0, 0.0, 0.0, 0.0, 0.0, 0.0, 0.0, 0.0, 0.0, 0.0, 0.0, 0.0, 0.0, 0.0, 0.0, 0.0, 0.0, 0.0, 0.0, 0.0, 0.0, 0.0, 0.0, 0.0, 0.0, 0.0, 0.0, 0.0, 0.0, 0.0, 0.0, 0.0, 0.0, 0.0, 0.0, 0.0, 0.0, 0.0, 0.0, 0.0, 0.0, 0.0, 0.0, 0.0, 0.0, 0.0, 0.0, 0.0, 0.0, 0.0, 0.0, 0.0, 0.0, 0.0, 0.0, 0.0, 0.0, 0.0, 0.0, 0.0, 0.0, 0.0, 0.0, 0.0, 0.0, 0.0, 0.0, 0.0, 0.0, 0.0, 0.0, 0.0, 0.0, 0.0, 0.0, 0.0, 0.0, 0.0, 0.0, 0.0, 0.0, 0.0, 0.0, 0.0, 0.0, 0.0, 0.0, 0.0, 0.0, 0.0, 0.0, 0.0, 0.0, 0.0, 0.0, 0.0, 0.0, 0.0, 0.0, 0.0, 0.0, 0.0, 0.0, 0.0, 0.0, 0.0, 0.0, 0.0, 0.0, 0.0, 0.0, 0.0, 0.0, 0.0, 0.0, 0.0, 0.0, 0.0, 0.0, 0.0, 0.0, 0.0, 0.0, 0.0, 0.0, 0.0, 0.0, 0.0, 0.0, 0.0, 0.0, 0.0, 0.0, 0.0, 0.0, 0.0, 0.0, 0.0, 0.0, 0.0, 0.0, 0.0, 0.0, 0.0, 0.0, 0.0, 0.0, 0.0, 0.0, 0.0, 0.0, 0.0, 0.0, 0.0, 0.0, 0.0, 0.0, 0.0, 0.0, 0.0, 0.0, 0.0, 0.0, 0.0, 0.0, 0.0, 0.0, 0.0, 0.0, 0.0, 0.0, 0.0, 0.0, 0.0, 0.0, 0.0, 0.0, 0.0, 0.0, 0.0, 0.0, 0.0, 0.0, 0.0, 0.0, 0.0, 0.0, 0.0, 0.0, 0.0, 0.0, 0.0, 0.0, 0.0, 0.0, 0.0, 0.0, 0.0, 0.0, 0.0, 0.0, 0.0, 0.0, 0.0, 0.0, 0.0, 0.0, 0.0, 0.0, 0.0, 0.0, 0.0, 0.0, 0.0, 0.0, 0.0, 0.0, 0.0, 0.0, 0.0, 0.0, 0.0, 0.0, 0.0, 0.0, 0.0, 0.0, 0.0, 0.0, 0.0, 0.0, 0.0, 0.0, 0.0, 0.0, 0.0, 0.0, 0.0, 0.0, 0.0, 0.0, 0.0, 0.0, 0.0, 0.0, 0.0, 0.0, 0.0, 0.0, 0.0, 0.0, 0.0, 0.0, 0.0, 0.0, 0.0, 0.0, 0.0, 0.0, 0.0, 0.0, 0.0, 0.0, 0.0, 0.0, 0.0, 0.0, 0.0, 0.0, 0.0, 0.0, 0.0, 0.0, 0.0, 0.0, 0.0, 0.0, 0.0, 0.0, 0.0, 0.0, 0.0, 0.0, 0.0, 0.0, 0.0, 0.0, 0.0, 0.0, 0.0, 0.0, 0.0, 0.0, 0.0, 0.0, 0.0, 0.0, 0.0, 0.0, 0.0, 0.0, 0.0, 0.0, 0.0, 0.0, 0.0, 0.0, 0.0, 0.0, 0.0, 0.0, 0.0, 0.0, 0.0, 0.0, 0.0, 0.0, 0.0, 0.0, 0.0, 0.0, 0.0, 0.0, 0.0, 0.0, 0.0, 0.0, 0.0, 0.0, 0.0, 0.0, 0.0, 0.0, 0.0, 0.0, 0.0, 0.0, 0.0, 0.0, 0.0, 0.0, 0.0, 0.0, 0.0, 0.0, 0.0, 0.0, 0.0, 0.0, 0.0, 0.0, 0.0, 0.0, 0.0, 0.0, 0.0, 0.0, 0.0, 0.0, 0.0, 0.0, 0.0, 0.0, 0.0, 0.0, 0.0, 0.0, 0.0, 0.0, 0.0, 0.0, 0.0, 0.0, 0.0, 0.0, 0.0, 0.0, 0.0, 0.0, 0.0, 0.0, 0.0, 0.0, 0.0, 0.0, 0.0, 0.0, 0.0, 0.0, 0.0, 0.0, 0.0, 0.0, 0.0, 0.0, 0.0, 0.0, 0.0, 0.0, 0.0, 0.0, 0.0, 0.0, 0.0])
me_cube_004.update()
me_cube_002 = bpy.data.meshes.new('Cube.002')
me_cube_002.from_pydata([(0.7878, -0.7132, 0.1086), (0.786, -0.7107, 0.1113), (0.783, -0.7083, 0.1123), (0.7795, -0.7064, 0.1113), (0.7766, -0.7056, 0.1086), (0.775, -0.7061, 0.1049), (0.7751, -0.7078, 0.1013), (0.7769, -0.7103, 0.09856), (0.78, -0.7127, 0.09758), (0.7834, -0.7146, 0.09856), (0.7863, -0.7154, 0.1013), (0.788, -0.7149, 0.1049), (0.6873, -0.8811, 0.1867), (0.6827, -0.8748, 0.1935), (0.6755, -0.8678, 0.1957), (0.6675, -0.8618, 0.1928), (0.661, -0.8585, 0.1854), (0.6577, -0.8589, 0.1756), (0.6584, -0.8627, 0.166), (0.663, -0.869, 0.1592), (0.6702, -0.8761, 0.157), (0.6781, -0.882, 0.1599), (0.6846, -0.8853, 0.1673), (0.688, -0.8849, 0.1771), (0.5493, -1.008, 0.2141), (0.5448, -1.0, 0.2219), (0.5387, -0.9901, 0.224), (0.5328, -0.9806, 0.22), (0.5285, -0.9741, 0.2109), (0.5271, -0.9724, 0.1991), (0.5288, -0.976, 0.1878), (0.5333, -0.984, 0.1801), (0.5394, -0.9941, 0.1779), (0.5453, -1.004, 0.1819), (0.5496, -1.01, 0.1911), (0.5511, -1.012, 0.2028), (0.3753, -1.071, 0.1989), (0.3718, -1.064, 0.2056), (0.368, -1.055, 0.2076), (0.3652, -1.045, 0.2043), (0.3639, -1.038, 0.1965), (0.3646, -1.036, 0.1865), (0.3671, -1.039, 0.1768), (0.3706, -1.046, 0.1701), (0.3744, -1.055, 0.1681), (0.3772, -1.065, 0.1714), (0.3785, -1.071, 0.1792), (0.3778, -1.074, 0.1892), (0.2778, -1.095, 0.1706), (0.2761, -1.092, 0.1735), (0.2745, -1.088, 0.1743), (0.2734, -1.084, 0.1729), (0.2732, -1.081, 0.1696), (0.2738, -1.08, 0.1654), (0.2751, -1.081, 0.1613), (0.2767, -1.084, 0.1585), (0.2783, -1.088, 0.1577), (0.2794, -1.092, 0.1591), (0.2797, -1.095, 0.1623), (0.2791, -1.096, 0.1665)], [], [(0, 12, 23, 11), (1, 13, 12, 0), (2, 14, 13, 1), (3, 15, 14, 2), (4, 16, 15, 3), (5, 17, 16, 4), (6, 18, 17, 5), (7, 19, 18, 6), (8, 20, 19, 7), (9, 21, 20, 8), (10, 22, 21, 9), (11, 23, 22, 10), (12, 24, 35, 23), (13, 25, 24, 12), (14, 26, 25, 13), (15, 27, 26, 14), (16, 28, 27, 15), (17, 29, 28, 16), (18, 30, 29, 17), (19, 31, 30, 18), (20, 32, 31, 19), (21, 33, 32, 20), (22, 34, 33, 21), (23, 35, 34, 22), (24, 36, 47, 35), (25, 37, 36, 24), (26, 38, 37, 25), (27, 39, 38, 26), (28, 40, 39, 27), (29, 41, 40, 28), (30, 42, 41, 29), (31, 43, 42, 30), (32, 44, 43, 31), (33, 45, 44, 32), (34, 46, 45, 33), (35, 47, 46, 34), (36, 48, 59, 47), (37, 49, 48, 36), (38, 50, 49, 37), (39, 51, 50, 38), (40, 52, 51, 39), (41, 53, 52, 40), (42, 54, 53, 41), (43, 55, 54, 42), (44, 56, 55, 43), (45, 57, 56, 44), (46, 58, 57, 45), (47, 59, 58, 46)])
_uv = me_cube_002.uv_layers.new(name='UVMap')
_uv.uv.foreach_set('vector', [0.0, 1.0, 0.25, 1.0, 0.25, 0.9167, 0.0, 0.9167, 0.0, 0.08333, 0.25, 0.08333, 0.25, 0.0, 0.0, 0.0, 0.0, 0.1667, 0.25, 0.1667, 0.25, 0.08333, 0.0, 0.08333, 0.0, 0.25, 0.25, 0.25, 0.25, 0.1667, 0.0, 0.1667, 0.0, 0.3333, 0.25, 0.3333, 0.25, 0.25, 0.0, 0.25, 0.0, 0.4167, 0.25, 0.4167, 0.25, 0.3333, 0.0, 0.3333, 0.0, 0.5, 0.25, 0.5, 0.25, 0.4167, 0.0, 0.4167, 0.0, 0.5833, 0.25, 0.5833, 0.25, 0.5, 0.0, 0.5, 0.0, 0.6667, 0.25, 0.6667, 0.25, 0.5833, 0.0, 0.5833, 0.0, 0.75, 0.25, 0.75, 0.25, 0.6667, 0.0, 0.6667, 0.0, 0.8333, 0.25, 0.8333, 0.25, 0.75, 0.0, 0.75, 0.0, 0.9167, 0.25, 0.9167, 0.25, 0.8333, 0.0, 0.8333, 0.25, 1.0, 0.5, 1.0, 0.5, 0.9167, 0.25, 0.9167, 0.25, 0.08333, 0.5, 0.08333, 0.5, 0.0, 0.25, 0.0, 0.25, 0.1667, 0.5, 0.1667, 0.5, 0.08333, 0.25, 0.08333, 0.25, 0.25, 0.5, 0.25, 0.5, 0.1667, 0.25, 0.1667, 0.25, 0.3333, 0.5, 0.3333, 0.5, 0.25, 0.25, 0.25, 0.25, 0.4167, 0.5, 0.4167, 0.5, 0.3333, 0.25, 0.3333, 0.25, 0.5, 0.5, 0.5, 0.5, 0.4167, 0.25, 0.4167, 0.25, 0.5833, 0.5, 0.5833, 0.5, 0.5, 0.25, 0.5, 0.25, 0.6667, 0.5, 0.6667, 0.5, 0.5833, 0.25, 0.5833, 0.25, 0.75, 0.5, 0.75, 0.5, 0.6667, 0.25, 0.6667, 0.25, 0.8333, 0.5, 0.8333, 0.5, 0.75, 0.25, 0.75, 0.25, 0.9167, 0.5, 0.9167, 0.5, 0.8333, 0.25, 0.8333, 0.5, 1.0, 0.75, 1.0, 0.75, 0.9167, 0.5, 0.9167, 0.5, 0.08333, 0.75, 0.08333, 0.75, 0.0, 0.5, 0.0, 0.5, 0.1667, 0.75, 0.1667, 0.75, 0.08333, 0.5, 0.08333, 0.5, 0.25, 0.75, 0.25, 0.75, 0.1667, 0.5, 0.1667, 0.5, 0.3333, 0.75, 0.3333, 0.75, 0.25, 0.5, 0.25, 0.5, 0.4167, 0.75, 0.4167, 0.75, 0.3333, 0.5, 0.3333, 0.5, 0.5, 0.75, 0.5, 0.75, 0.4167, 0.5, 0.4167, 0.5, 0.5833, 0.75, 0.5833, 0.75, 0.5, 0.5, 0.5, 0.5, 0.6667, 0.75, 0.6667, 0.75, 0.5833, 0.5, 0.5833, 0.5, 0.75, 0.75, 0.75, 0.75, 0.6667, 0.5, 0.6667, 0.5, 0.8333, 0.75, 0.8333, 0.75, 0.75, 0.5, 0.75, 0.5, 0.9167, 0.75, 0.9167, 0.75, 0.8333, 0.5, 0.8333, 0.75, 1.0, 1.0, 1.0, 1.0, 0.9167, 0.75, 0.9167, 0.75, 0.08333, 1.0, 0.08333, 1.0, 0.0, 0.75, 0.0, 0.75, 0.1667, 1.0, 0.1667, 1.0, 0.08333, 0.75, 0.08333, 0.75, 0.25, 1.0, 0.25, 1.0, 0.1667, 0.75, 0.1667, 0.75, 0.3333, 1.0, 0.3333, 1.0, 0.25, 0.75, 0.25, 0.75, 0.4167, 1.0, 0.4167, 1.0, 0.3333, 0.75, 0.3333, 0.75, 0.5, 1.0, 0.5, 1.0, 0.4167, 0.75, 0.4167, 0.75, 0.5833, 1.0, 0.5833, 1.0, 0.5, 0.75, 0.5, 0.75, 0.6667, 1.0, 0.6667, 1.0, 0.5833, 0.75, 0.5833, 0.75, 0.75, 1.0, 0.75, 1.0, 0.6667, 0.75, 0.6667, 0.75, 0.8333, 1.0, 0.8333, 1.0, 0.75, 0.75, 0.75, 0.75, 0.9167, 1.0, 0.9167, 1.0, 0.8333, 0.75, 0.8333])
me_cube_002.auto_texspace = False
me_cube_002.update()
me_cube_010 = bpy.data.meshes.new('Cube.010')
me_cube_010.from_pydata([(-1.0, -1.0, -1.0), (-1.0, -1.0, 1.0), (-1.0, 1.0, -1.0), (-1.0, 1.0, 1.0), (1.0, -1.0, -1.0), (1.0, -1.0, 1.0), (1.0, 1.0, -1.0), (1.0, 1.0, 1.0)], [], [(0, 1, 3, 2), (2, 3, 7, 6), (6, 7, 5, 4), (4, 5, 1, 0), (2, 6, 4, 0), (7, 3, 1, 5)])
_uv = me_cube_010.uv_layers.new(name='UVMap')
_uv.uv.foreach_set('vector', [0.375, 0.0, 0.625, 0.0, 0.625, 0.25, 0.375, 0.25, 0.375, 0.25, 0.625, 0.25, 0.625, 0.5, 0.375, 0.5, 0.375, 0.5, 0.625, 0.5, 0.625, 0.75, 0.375, 0.75, 0.375, 0.75, 0.625, 0.75, 0.625, 1.0, 0.375, 1.0, 0.125, 0.5, 0.375, 0.5, 0.375, 0.75, 0.125, 0.75, 0.625, 0.5, 0.875, 0.5, 0.875, 0.75, 0.625, 0.75])
me_cube_010.materials.append(None)
me_cube_010.update()
me_cube_011 = bpy.data.meshes.new('Cube.011')
me_cube_011.from_pydata([(-1.0, -1.0, -1.0), (-1.0, -1.0, 1.0), (-1.0, 1.0, -1.0), (-1.0, 1.0, 1.0), (1.0, -1.0, -1.0), (1.0, -1.0, 1.0), (1.0, 1.0, -1.0), (1.0, 1.0, 1.0)], [], [(0, 1, 3, 2), (2, 3, 7, 6), (6, 7, 5, 4), (4, 5, 1, 0), (2, 6, 4, 0), (7, 3, 1, 5)])
_uv = me_cube_011.uv_layers.new(name='UVMap')
_uv.uv.foreach_set('vector', [0.375, 0.0, 0.625, 0.0, 0.625, 0.25, 0.375, 0.25, 0.375, 0.25, 0.625, 0.25, 0.625, 0.5, 0.375, 0.5, 0.375, 0.5, 0.625, 0.5, 0.625, 0.75, 0.375, 0.75, 0.375, 0.75, 0.625, 0.75, 0.625, 1.0, 0.375, 1.0, 0.125, 0.5, 0.375, 0.5, 0.375, 0.75, 0.125, 0.75, 0.625, 0.5, 0.875, 0.5, 0.875, 0.75, 0.625, 0.75])
me_cube_011.materials.append(None)
me_cube_011.update()
me_cube_007 = bpy.data.meshes.new('Cube.007')
me_cube_007.from_pydata([(-1.0, -1.0, -1.0), (-1.0, -1.0, 1.0), (-1.0, 1.0, -1.0), (-1.0, 1.0, 1.0), (1.0, -1.0, -1.0), (1.0, -1.0, 1.0), (1.0, 1.0, -1.0), (1.0, 1.0, 1.0)], [], [(0, 1, 3, 2), (2, 3, 7, 6), (6, 7, 5, 4), (4, 5, 1, 0), (2, 6, 4, 0), (7, 3, 1, 5)])
_uv = me_cube_007.uv_layers.new(name='UVMap')
_uv.uv.foreach_set('vector', [0.375, 0.0, 0.625, 0.0, 0.625, 0.25, 0.375, 0.25, 0.375, 0.25, 0.625, 0.25, 0.625, 0.5, 0.375, 0.5, 0.375, 0.5, 0.625, 0.5, 0.625, 0.75, 0.375, 0.75, 0.375, 0.75, 0.625, 0.75, 0.625, 1.0, 0.375, 1.0, 0.125, 0.5, 0.375, 0.5, 0.375, 0.75, 0.125, 0.75, 0.625, 0.5, 0.875, 0.5, 0.875, 0.75, 0.625, 0.75])
me_cube_007.materials.append(None)
me_cube_007.update()
me_cube_012 = bpy.data.meshes.new('Cube.012')
me_cube_012.from_pydata([(-1.0, -1.0, -1.0), (-1.0, -1.0, 1.0), (-1.0, 1.0, -1.0), (-1.0, 1.0, 1.0), (1.0, -1.0, -1.0), (1.0, -1.0, 1.0), (1.0, 1.0, -1.0), (1.0, 1.0, 1.0)], [], [(0, 1, 3, 2), (2, 3, 7, 6), (6, 7, 5, 4), (4, 5, 1, 0), (2, 6, 4, 0), (7, 3, 1, 5)])
_uv = me_cube_012.uv_layers.new(name='UVMap')
_uv.uv.foreach_set('vector', [0.375, 0.0, 0.625, 0.0, 0.625, 0.25, 0.375, 0.25, 0.375, 0.25, 0.625, 0.25, 0.625, 0.5, 0.375, 0.5, 0.375, 0.5, 0.625, 0.5, 0.625, 0.75, 0.375, 0.75, 0.375, 0.75, 0.625, 0.75, 0.625, 1.0, 0.375, 1.0, 0.125, 0.5, 0.375, 0.5, 0.375, 0.75, 0.125, 0.75, 0.625, 0.5, 0.875, 0.5, 0.875, 0.75, 0.625, 0.75])
me_cube_012.materials.append(None)
me_cube_012.update()
me_cube_013 = bpy.data.meshes.new('Cube.013')
me_cube_013.from_pydata([(-1.0, -1.0, -1.0), (-1.0, -1.0, 1.0), (-1.0, 1.0, -1.0), (-1.0, 1.0, 1.0), (1.0, -1.0, -1.0), (1.0, -1.0, 1.0), (1.0, 1.0, -1.0), (1.0, 1.0, 1.0)], [], [(0, 1, 3, 2), (2, 3, 7, 6), (6, 7, 5, 4), (4, 5, 1, 0), (2, 6, 4, 0), (7, 3, 1, 5)])
_uv = me_cube_013.uv_layers.new(name='UVMap')
_uv.uv.foreach_set('vector', [0.375, 0.0, 0.625, 0.0, 0.625, 0.25, 0.375, 0.25, 0.375, 0.25, 0.625, 0.25, 0.625, 0.5, 0.375, 0.5, 0.375, 0.5, 0.625, 0.5, 0.625, 0.75, 0.375, 0.75, 0.375, 0.75, 0.625, 0.75, 0.625, 1.0, 0.375, 1.0, 0.125, 0.5, 0.375, 0.5, 0.375, 0.75, 0.125, 0.75, 0.625, 0.5, 0.875, 0.5, 0.875, 0.75, 0.625, 0.75])
me_cube_013.materials.append(None)
me_cube_013.update()
me_cube_009 = bpy.data.meshes.new('Cube.009')
me_cube_009.from_pydata([(-1.0, -1.0, -1.0), (-1.0, -1.0, 1.0), (-1.0, 1.0, -1.0), (-1.0, 1.0, 1.0), (1.0, -1.0, -1.0), (1.0, -1.0, 1.0), (1.0, 1.0, -1.0), (1.0, 1.0, 1.0)], [], [(0, 1, 3, 2), (2, 3, 7, 6), (6, 7, 5, 4), (4, 5, 1, 0), (2, 6, 4, 0), (7, 3, 1, 5)])
_uv = me_cube_009.uv_layers.new(name='UVMap')
_uv.uv.foreach_set('vector', [0.375, 0.0, 0.625, 0.0, 0.625, 0.25, 0.375, 0.25, 0.375, 0.25, 0.625, 0.25, 0.625, 0.5, 0.375, 0.5, 0.375, 0.5, 0.625, 0.5, 0.625, 0.75, 0.375, 0.75, 0.375, 0.75, 0.625, 0.75, 0.625, 1.0, 0.375, 1.0, 0.125, 0.5, 0.375, 0.5, 0.375, 0.75, 0.125, 0.75, 0.625, 0.5, 0.875, 0.5, 0.875, 0.75, 0.625, 0.75])
me_cube_009.materials.append(None)
me_cube_009.update()
me_cube_006 = bpy.data.meshes.new('Cube.006')
me_cube_006.from_pydata([(-1.0, -1.0, -1.0), (-1.0, -1.0, 1.0), (-1.0, 1.0, -1.0), (-1.0, 1.0, 1.0), (1.0, -1.0, -1.0), (1.0, -1.0, 1.0), (1.0, 1.0, -1.0), (1.0, 1.0, 1.0)], [], [(0, 1, 3, 2), (2, 3, 7, 6), (6, 7, 5, 4), (4, 5, 1, 0), (2, 6, 4, 0), (7, 3, 1, 5)])
_uv = me_cube_006.uv_layers.new(name='UVMap')
_uv.uv.foreach_set('vector', [0.375, 0.0, 0.625, 0.0, 0.625, 0.25, 0.375, 0.25, 0.375, 0.25, 0.625, 0.25, 0.625, 0.5, 0.375, 0.5, 0.375, 0.5, 0.625, 0.5, 0.625, 0.75, 0.375, 0.75, 0.375, 0.75, 0.625, 0.75, 0.625, 1.0, 0.375, 1.0, 0.125, 0.5, 0.375, 0.5, 0.375, 0.75, 0.125, 0.75, 0.625, 0.5, 0.875, 0.5, 0.875, 0.75, 0.625, 0.75])
me_cube_006.update()
me_cube_008 = bpy.data.meshes.new('Cube.008')
me_cube_008.from_pydata([(-1.0, -1.0, -1.0), (-1.0, -1.0, 1.0), (-1.0, 1.0, -1.0), (-1.0, 1.0, 1.0), (1.0, -1.0, -1.0), (1.0, -1.0, 1.0), (1.0, 1.0, -1.0), (1.0, 1.0, 1.0)], [], [(0, 1, 3, 2), (2, 3, 7, 6), (6, 7, 5, 4), (4, 5, 1, 0), (2, 6, 4, 0), (7, 3, 1, 5)])
_uv = me_cube_008.uv_layers.new(name='UVMap')
_uv.uv.foreach_set('vector', [0.375, 0.0, 0.625, 0.0, 0.625, 0.25, 0.375, 0.25, 0.375, 0.25, 0.625, 0.25, 0.625, 0.5, 0.375, 0.5, 0.375, 0.5, 0.625, 0.5, 0.625, 0.75, 0.375, 0.75, 0.375, 0.75, 0.625, 0.75, 0.625, 1.0, 0.375, 1.0, 0.125, 0.5, 0.375, 0.5, 0.375, 0.75, 0.125, 0.75, 0.625, 0.5, 0.875, 0.5, 0.875, 0.75, 0.625, 0.75])
me_cube_008.materials.append(None)
me_cube_008.update()

# ---- objects
ob_cube = bpy.data.objects.new('Cube', me_cube_022)
ob_cylinder = bpy.data.objects.new('Cylinder', me_cylinder)
ob_cylinder_001 = bpy.data.objects.new('Cylinder.001', me_cylinder_002)
ob_cube_002 = bpy.data.objects.new('Cube.002', me_cube_003)
ob_eyelashed = bpy.data.objects.new('eyelashed', me_cube_004)
ob_cube_001 = bpy.data.objects.new('Cube.001', me_cube_002)
ob_x = bpy.data.objects.new('가슴', me_cube_010)
ob_x_1 = bpy.data.objects.new('골반', me_cube_011)
ob_x_2 = bpy.data.objects.new('머리', me_cube_007)
ob_x_3 = bpy.data.objects.new('무릎', me_cube_012)
ob_x_4 = bpy.data.objects.new('발끝', me_cube_013)
ob_x_5 = bpy.data.objects.new('어깨', me_cube_009)
ob_x_6 = bpy.data.objects.new('정면', None)
ob_x_7 = bpy.data.objects.new('측면', None)
ob_x_8 = bpy.data.objects.new('키', me_cube_006)
ob_x_9 = bpy.data.objects.new('턱', me_cube_008)
ob_x_10 = bpy.data.objects.new('후면', None)

# ---- transforms, parenting, visibility, modifiers, constraints
ob_cube.location = (0.0, 0.0, 0.0)
_m = ob_cube.modifiers.new('Mirror', 'MIRROR')
_m.use_clip = True
ob_cylinder.location = (0.0, 0.0132, 1.34)
ob_cylinder.scale = (-0.02487, -0.02967, -0.01186)
ob_cylinder_001.location = (0.04038, -0.0588, 1.441)
ob_cylinder_001.rotation_euler = (1.571, 2.22e-16, 2.22e-16)
ob_cylinder_001.scale = (-0.01276, -0.01522, -0.006086)
ob_cube_002.location = (0.0, 0.0, 1.47)
ob_cube_002.scale = (0.07694, 0.07694, 0.07694)
_m = ob_cube_002.modifiers.new('Mirror', 'MIRROR')
_m.use_clip = True
ob_eyelashed.location = (0.0, 0.0, 1.47)
ob_eyelashed.scale = (0.07694, 0.07694, 0.07694)
_m = ob_eyelashed.modifiers.new('Mirror', 'MIRROR')
_m.use_clip = True
ob_cube_001.location = (0.0, 0.0, 1.47)
ob_cube_001.scale = (0.07694, 0.07694, 0.07694)
_m = ob_cube_001.modifiers.new('Mirror', 'MIRROR')
_m.mirror_object = ob_cube_002
ob_x.location = (-0.05666, 3.513e-08, 1.181)
ob_x.scale = (1.0, 0.005, 0.005)
ob_x.color = (0.0, 0.2711, 1.0, 1.0)
ob_x_1.location = (-0.1267, 3.513e-08, 0.9509)
ob_x_1.scale = (1.0, 0.005, 0.005)
ob_x_1.color = (0.0, 0.2711, 1.0, 1.0)
ob_x_2.location = (0.0, 0.0, 1.6)
ob_x_2.scale = (1.0, 0.005, 0.005)
ob_x_2.color = (0.0, 0.2711, 1.0, 1.0)
ob_x_3.location = (-0.1067, 3.513e-08, 0.5509)
ob_x_3.scale = (1.0, 0.005, 0.005)
ob_x_3.color = (0.0, 0.2711, 1.0, 1.0)
ob_x_4.location = (-0.1367, 3.513e-08, 0.0)
ob_x_4.scale = (1.0, 0.005, 0.005)
ob_x_4.color = (0.0, 0.2711, 1.0, 1.0)
ob_x_5.location = (-0.03666, 3.513e-08, 1.301)
ob_x_5.scale = (1.0, 0.005, 0.005)
ob_x_5.color = (0.0, 0.2711, 1.0, 1.0)
ob_x_6.location = (0.0, 1.0, 0.8)
ob_x_6.rotation_euler = (1.571, -0.0, -0.0)
ob_x_6.scale = (0.3356, 0.3356, 0.3356)
ob_x_6.empty_display_type = 'IMAGE'
ob_x_6.empty_display_size = 5.0
ob_x_6.empty_image_depth = 'BACK'
ob_x_6.show_empty_image_perspective = False
ob_x_6.show_empty_image_only_axis_aligned = True
ob_x_6.use_empty_image_alpha = True
ob_x_6.empty_image_side = 'FRONT'
ob_x_7.location = (0.0, 0.0, 0.7805)
ob_x_7.rotation_euler = (1.571, -0.0, 1.571)
ob_x_7.scale = (0.3586, 0.3586, 0.3586)
ob_x_7.empty_display_type = 'IMAGE'
ob_x_7.empty_display_size = 5.0
ob_x_7.empty_image_depth = 'BACK'
ob_x_7.show_empty_image_perspective = False
ob_x_7.show_empty_image_only_axis_aligned = True
ob_x_7.empty_image_side = 'FRONT'
ob_x_7.color = (1.0, 1.0, 1.0, 0.5)
ob_x_8.location = (-0.8, 0.0, 0.8)
ob_x_8.scale = (0.025, 0.025, 0.8)
ob_x_9.location = (-0.03666, 3.513e-08, 1.341)
ob_x_9.scale = (1.0, 0.005, 0.005)
ob_x_9.color = (0.0, 0.2711, 1.0, 1.0)
ob_x_10.location = (0.0, -1.0, 0.7387)
ob_x_10.rotation_euler = (1.571, 0.0, 3.142)
ob_x_10.scale = (0.3701, 0.3701, 0.3701)
ob_x_10.empty_display_type = 'IMAGE'
ob_x_10.empty_display_size = 5.0
ob_x_10.empty_image_depth = 'BACK'
ob_x_10.show_empty_image_perspective = False
ob_x_10.show_empty_image_only_axis_aligned = True
ob_x_10.empty_image_side = 'FRONT'
ob_x_10.color = (1.0, 1.0, 1.0, 0.5)

# ---- collection membership
col_collection.objects.link(ob_cube)
col_collection.objects.link(ob_cylinder)
col_collection.objects.link(ob_cylinder_001)
col_collection.objects.link(ob_cube_002)
col_collection.objects.link(ob_eyelashed)
col_collection.objects.link(ob_cube_001)
col_reference.objects.link(ob_x)
col_reference.objects.link(ob_x_1)
col_reference.objects.link(ob_x_2)
col_reference.objects.link(ob_x_3)
col_reference.objects.link(ob_x_4)
col_reference.objects.link(ob_x_5)
col_reference.objects.link(ob_x_6)
col_reference.objects.link(ob_x_7)
col_reference.objects.link(ob_x_8)
col_reference.objects.link(ob_x_9)
col_reference.objects.link(ob_x_10)

# ---- scene / render settings (as saved in the file)
scene.frame_start = 1; scene.frame_end = 250; scene.frame_set(158)
scene.render.engine = 'BLENDER_EEVEE_NEXT'
scene.render.bake_bias = 0.0
scene.render.bake_samples = 0
scene.cycles.sampling_pattern = 'TABULATED_SOBOL'
scene.eevee.use_volume_custom_range = False
bpy.context.view_layer.update()

# ---- added for rendering (the .blend has no active camera and no usable light): camera, sun
cam_auto = bpy.data.cameras.new('AutoCamera')
cam_auto.lens = 50.0
cam_auto.sensor_width = 36.0
cam_auto.clip_end = 1000.0
ob_auto_camera = bpy.data.objects.new('AutoCamera', cam_auto)
scene.collection.objects.link(ob_auto_camera)
ob_auto_camera.location = (2.41599, -2.99076, 2.78745)
ob_auto_camera.rotation_euler = (1.09748, -7.21219e-08, 0.694738)
scene.camera = ob_auto_camera
light_auto_sun = bpy.data.lights.new('AutoSun', 'SUN')
light_auto_sun.energy = 3.0
light_auto_sun.angle = 0.0523599
ob_auto_sun = bpy.data.objects.new('AutoSun', light_auto_sun)
scene.collection.objects.link(ob_auto_sun)
ob_auto_sun.rotation_euler = (0.872665, 0.174533, 0.523599)
bpy.context.view_layer.update()
